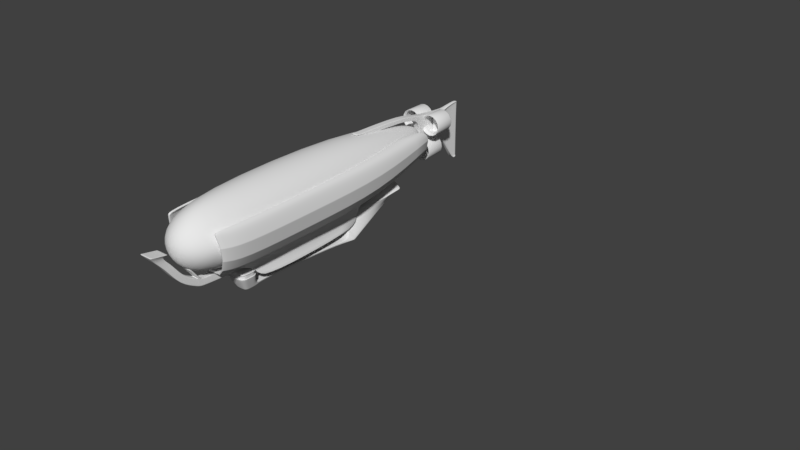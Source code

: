 # Source: untitled.blend  (saved by Blender 2.79.0; exported with 4.5.12 LTS)
import bpy
from mathutils import Matrix  # noqa: F401  (used for matrix-valued properties, if any)

bpy.ops.wm.read_factory_settings(use_empty=True)
scene = bpy.context.scene
scene.name = 'Scene'

# ---- collections
col_collection_1 = bpy.data.collections.new('Collection 1'); scene.collection.children.link(col_collection_1)
col_collection_11 = bpy.data.collections.new('Collection 11'); scene.collection.children.link(col_collection_11)
col_collection_11.hide_render = True
col_collection_11.hide_viewport = True

# ---- materials (node trees are filled in below, after node groups)
mat_material = bpy.data.materials.new('Material')
mat_material.alpha_threshold = 0.0
mat_material.use_transparent_shadow = False
mat_material.roughness = 0.5
mat_material.line_color = (0.0, 0.0, 0.0, 1.0)

# ---- material node trees

# ---- world
world_world = bpy.data.worlds.new('World'); scene.world = world_world
world_world.color = (0.05088, 0.05088, 0.05088)
world_world.use_sun_shadow = False
world_world.sun_shadow_jitter_overblur = 0.0
world_world.cycles.sampling_method = 'MANUAL'

# ---- meshes
me_cube_002 = bpy.data.meshes.new('Cube.002')
me_cube_002.from_pydata([(3.993, -0.2283, -0.9461), (-1.475, -0.7829, 0.394), (3.993, -0.9511, 0.394), (6.253, -0.6117, 0.4232), (6.253, -0.2534, -0.4419), (1.46, -0.879, 0.4463), (1.46, -0.9511, 0.394), (1.46, -0.394, -0.9511), (-1.498, -0.7471, 0.4463), (3.993, -0.7826, 0.4463), (5.329, -0.4633, 0.4755), (-1.0, -0.9511, 0.394), (-1.004, -0.8462, 0.4463), (-1.034, 0.0, -0.9725), (-0.5969, 0.0, -0.9994), (1.46, -0.5609, -0.8395), (3.726, -0.2665, -1.285), (1.46, -0.3703, -1.275), (0.1385, -0.2714, -1.28), (3.726, -0.3588, -1.557), (1.46, -0.4626, -1.546), (0.1385, -0.3514, -1.586), (1.46, -0.4818, -1.02), (3.882, -0.3161, -1.024), (-0.392, -0.2345, -1.114), (-1.154, -0.4274, -0.8389), (-1.156, -0.4317, -0.8357), (-1.155, -0.4296, -0.8374), (-1.239, -0.6394, -0.6303), (-1.241, -0.6428, -0.6253), (-1.24, -0.6412, -0.628), (3.993, -0.73, -0.7248), (3.993, -0.7243, -0.7291), (3.993, -0.7275, -0.7273), (-1.323, -0.7816, -0.3179), (-1.324, -0.7834, -0.3114), (-1.324, -0.7827, -0.3148), (3.993, -0.949, -0.3971), (3.993, -0.9518, -0.3902), (3.993, -0.9507, -0.3938), (-1.403, -0.8321, 0.0512), (-1.405, -0.832, 0.05826), (-1.404, -0.8323, 0.05472), (3.993, -1.029, -0.003724), (3.993, -1.029, 0.003732), (3.993, -1.029, 2.35e-06), (6.253, -0.6614, 0.1736), (6.253, -0.6614, 0.1661), (6.253, -0.6617, 0.1698), (6.253, -0.6125, -0.07983), (6.253, -0.6096, -0.08672), (6.253, -0.6113, -0.08339), (6.253, -0.4703, -0.2952), (6.253, -0.465, -0.3005), (6.253, -0.4679, -0.2981), (1.46, -1.029, 0.003732), (1.46, -1.029, -0.003723), (1.46, -1.029, 2.413e-06), (1.46, -0.9518, -0.3902), (1.46, -0.949, -0.3971), (1.46, -0.9507, -0.3938), (1.46, -0.73, -0.7248), (1.46, -0.7248, -0.73), (1.46, -0.7276, -0.7276), (-0.7327, -0.3974, -0.8889), (-0.7307, -0.3903, -0.8916), (-0.7282, -0.394, -0.8907), (-0.7318, -0.3939, -0.8904), (-0.8051, -0.7245, -0.7296), (-0.8067, -0.73, -0.7248), (-0.8059, -0.7275, -0.7275), (-0.8856, -0.949, -0.3971), (-0.887, -0.9518, -0.3902), (-0.8863, -0.9507, -0.3938), (-0.9561, -1.029, -0.003723), (-0.9571, -1.029, 0.003732), (-0.9567, -1.029, 2.461e-06), (-1.197, -0.5335, -0.735), (-1.198, -0.5376, -0.731), (-1.197, -0.5355, -0.733), (3.993, -0.3921, -0.8367), (3.993, -0.3989, -0.8334), (3.989, -0.3955, -0.8346), (3.991, -0.394, -0.8376), (3.993, -0.3954, -0.8348), (6.253, -0.364, -0.368), (6.253, -0.3576, -0.3723), (6.253, -0.3608, -0.3701), (-0.7697, -0.5644, -0.8076), (-0.7682, -0.5575, -0.8109), (-0.7665, -0.5588, -0.8112), (-0.7651, -0.5609, -0.8093), (-0.7689, -0.5609, -0.8092)], [], [(88, 91, 15, 62, 68), (69, 61, 59, 71), (32, 81, 85, 53), (35, 72, 74, 40), (41, 75, 11, 1), (72, 58, 56, 74), (64, 66, 7, 15, 91, 90, 89), (75, 55, 6, 11), (11, 6, 5, 12), (90, 91, 15, 22, 24), (55, 44, 2, 6), (58, 38, 43, 56), (15, 82, 81, 32, 62), (2, 3, 10, 9), (6, 2, 9, 5), (1, 11, 12, 8), (43, 38, 49, 47), (29, 69, 71, 34), (2, 44, 46, 3), (37, 31, 52, 50), (78, 88, 68, 28), (65, 25, 13, 14), (61, 31, 37, 59), (7, 0, 80, 83, 82, 15), (15, 82, 83, 23, 22), (22, 23, 16, 17), (24, 22, 17, 18), (17, 16, 19, 20), (18, 17, 20, 21), (80, 0, 4, 86), (64, 67, 66), (67, 65, 66), (80, 84, 81, 82, 83), (88, 92, 89, 90, 91), (64, 26, 27, 67), (67, 27, 25, 65), (69, 29, 30, 70), (70, 30, 28, 68), (72, 35, 36, 73), (73, 36, 34, 71), (75, 41, 42, 76), (76, 42, 40, 74), (52, 31, 33, 54), (54, 33, 32, 53), (31, 61, 63, 33), (33, 63, 62, 32), (44, 55, 57, 45), (45, 57, 56, 43), (38, 58, 60, 39), (39, 60, 59, 37), (43, 47, 48, 45), (45, 48, 46, 44), (37, 50, 51, 39), (39, 51, 49, 38), (61, 69, 70, 63), (63, 70, 68, 62), (58, 72, 73, 60), (60, 73, 71, 59), (55, 75, 76, 57), (57, 76, 74, 56), (88, 78, 79, 92), (92, 79, 77, 89), (80, 86, 87, 84), (84, 87, 85, 81), (26, 64, 89, 77)])
me_cube_002.polygons.foreach_set('use_smooth', [True] * 65)
me_cube_002.materials.append(mat_material)
me_cube_002.use_remesh_preserve_volume = False
me_cube_002.use_remesh_preserve_attributes = False
me_cube_002.use_mirror_vertex_groups = False
me_cube_002.update()
me_cylinder_002 = bpy.data.meshes.new('Cylinder.002')
me_cylinder_002.from_pydata([(2.514e-08, 0.7985, -0.5563), (0.3056, 0.7377, -0.5563), (0.3056, 0.7377, 0.5563), (2.514e-08, 0.7985, 0.5563), (0.5646, 0.5646, -0.5563), (0.5646, 0.5646, 0.5563), (0.7377, 0.3056, -0.5563), (0.7377, 0.3056, 0.5563), (0.7985, -2.882e-08, -0.5563), (0.7985, -4.999e-08, 0.5563), (0.7377, -0.3056, -0.5563), (0.7377, -0.3056, 0.5563), (0.5646, -0.5646, -0.5563), (0.5646, -0.5646, 0.5563), (0.3056, -0.7377, -0.5563), (0.3056, -0.7377, 0.5563), (1.457e-07, -0.7985, -0.5563), (1.457e-07, -0.7985, 0.5563), (-0.3056, -0.7377, -0.5563), (-0.3056, -0.7377, 0.5563), (-0.5646, -0.5646, -0.5563), (-0.5646, -0.5646, 0.5563), (-0.7377, -0.3056, -0.5563), (-0.7377, -0.3056, 0.5563), (-0.7985, 1.561e-08, -0.5563), (-0.7985, -5.568e-09, 0.5563), (-0.7377, 0.3056, -0.5563), (-0.7377, 0.3056, 0.5563), (-0.5646, 0.5646, -0.5563), (-0.5646, 0.5646, 0.5563), (-0.3056, 0.7377, -0.5563), (-0.3056, 0.7377, 0.5563), (5.966e-09, 0.9522, -0.9522), (0.0, 1.0, -0.933), (1.746e-09, 0.986, -0.9664), (0.0, 1.0, 0.933), (5.966e-09, 0.9522, 0.9522), (1.746e-09, 0.986, 0.9664), (0.3827, 0.9239, -0.933), (0.3644, 0.8797, -0.9522), (0.3773, 0.9109, -0.9664), (0.3644, 0.8797, 0.9522), (0.3827, 0.9239, 0.933), (0.3773, 0.9109, 0.9664), (0.7071, 0.7071, -0.933), (0.6733, 0.6733, -0.9522), (0.6972, 0.6972, -0.9664), (0.6733, 0.6733, 0.9522), (0.7071, 0.7071, 0.933), (0.6972, 0.6972, 0.9664), (0.9239, 0.3827, -0.933), (0.8797, 0.3644, -0.9522), (0.9109, 0.3773, -0.9664), (0.8797, 0.3644, 0.9522), (0.9239, 0.3827, 0.933), (0.9109, 0.3773, 0.9664), (1.0, -4.371e-08, -0.933), (0.9522, -4.269e-08, -0.9522), (0.986, -4.336e-08, -0.9664), (0.9522, -4.269e-08, 0.9522), (1.0, -4.371e-08, 0.933), (0.986, -4.336e-08, 0.9664), (0.9239, -0.3827, -0.933), (0.8797, -0.3644, -0.9522), (0.9109, -0.3773, -0.9664), (0.8797, -0.3644, 0.9522), (0.9239, -0.3827, 0.933), (0.9109, -0.3773, 0.9664), (0.7071, -0.7071, -0.933), (0.6733, -0.6733, -0.9522), (0.6972, -0.6972, -0.9664), (0.6733, -0.6733, 0.9522), (0.7071, -0.7071, 0.933), (0.6972, -0.6972, 0.9664), (0.3827, -0.9239, -0.933), (0.3644, -0.8797, -0.9522), (0.3773, -0.9109, -0.9664), (0.3644, -0.8797, 0.9522), (0.3827, -0.9239, 0.933), (0.3773, -0.9109, 0.9664), (1.51e-07, -1.0, -0.933), (1.497e-07, -0.9522, -0.9522), (1.506e-07, -0.986, -0.9664), (1.497e-07, -0.9522, 0.9522), (1.51e-07, -1.0, 0.933), (1.506e-07, -0.986, 0.9664), (-0.3827, -0.9239, -0.933), (-0.3644, -0.8797, -0.9522), (-0.3773, -0.9109, -0.9664), (-0.3644, -0.8797, 0.9522), (-0.3827, -0.9239, 0.933), (-0.3773, -0.9109, 0.9664), (-0.7071, -0.7071, -0.933), (-0.6733, -0.6733, -0.9522), (-0.6972, -0.6972, -0.9664), (-0.6733, -0.6733, 0.9522), (-0.7071, -0.7071, 0.933), (-0.6972, -0.6972, 0.9664), (-0.9239, -0.3827, -0.933), (-0.8797, -0.3644, -0.9522), (-0.9109, -0.3773, -0.9664), (-0.8797, -0.3644, 0.9522), (-0.9239, -0.3827, 0.933), (-0.9109, -0.3773, 0.9664), (-1.0, 1.192e-08, -0.933), (-0.9522, 1.029e-08, -0.9522), (-0.986, 1.141e-08, -0.9664), (-0.9522, 1.029e-08, 0.9522), (-1.0, 1.192e-08, 0.933), (-0.986, 1.141e-08, 0.9664), (-0.9239, 0.3827, -0.933), (-0.8797, 0.3644, -0.9522), (-0.9109, 0.3773, -0.9664), (-0.8797, 0.3644, 0.9522), (-0.9239, 0.3827, 0.933), (-0.9109, 0.3773, 0.9664), (-0.7071, 0.7071, -0.933), (-0.6733, 0.6733, -0.9522), (-0.6972, 0.6972, -0.9664), (-0.6733, 0.6733, 0.9522), (-0.7071, 0.7071, 0.933), (-0.6972, 0.6972, 0.9664), (-0.3827, 0.9239, -0.933), (-0.3644, 0.8797, -0.9522), (-0.3773, 0.9109, -0.9664), (-0.3644, 0.8797, 0.9522), (-0.3827, 0.9239, 0.933), (-0.3773, 0.9109, 0.9664), (2.514e-08, 0.7985, -0.7316), (1.918e-08, 0.8463, -0.8463), (2.34e-08, 0.8125, -0.7929), (0.3239, 0.7819, -0.8463), (0.3056, 0.7377, -0.7316), (0.3109, 0.7507, -0.7929), (0.3056, 0.7377, 0.7316), (0.3239, 0.7819, 0.8463), (0.3109, 0.7507, 0.7929), (1.918e-08, 0.8463, 0.8463), (2.514e-08, 0.7985, 0.7316), (2.34e-08, 0.8125, 0.7929), (0.5984, 0.5984, -0.8463), (0.5646, 0.5646, -0.7316), (0.5745, 0.5745, -0.7929), (0.5646, 0.5646, 0.7316), (0.5984, 0.5984, 0.8463), (0.5745, 0.5745, 0.7929), (0.7819, 0.3239, -0.8463), (0.7377, 0.3056, -0.7316), (0.7507, 0.3109, -0.7929), (0.7377, 0.3056, 0.7316), (0.7819, 0.3239, 0.8463), (0.7507, 0.3109, 0.7929), (0.8463, -4.043e-08, -0.8463), (0.7985, -3.648e-08, -0.7316), (0.8125, -3.877e-08, -0.7929), (0.7985, -4.233e-08, 0.7316), (0.8463, -4.043e-08, 0.8463), (0.8125, -4.057e-08, 0.7929), (0.7819, -0.3239, -0.8463), (0.7377, -0.3056, -0.7316), (0.7507, -0.3109, -0.7929), (0.7377, -0.3056, 0.7316), (0.7819, -0.3239, 0.8463), (0.7507, -0.3109, 0.7929), (0.5984, -0.5984, -0.8463), (0.5646, -0.5646, -0.7316), (0.5745, -0.5745, -0.7929), (0.5646, -0.5646, 0.7316), (0.5984, -0.5984, 0.8463), (0.5745, -0.5745, 0.7929), (0.3239, -0.7819, -0.8463), (0.3056, -0.7377, -0.7316), (0.3109, -0.7507, -0.7929), (0.3056, -0.7377, 0.7316), (0.3239, -0.7819, 0.8463), (0.3109, -0.7507, 0.7929), (1.47e-07, -0.8463, -0.8463), (1.457e-07, -0.7985, -0.7316), (1.46e-07, -0.8125, -0.7929), (1.457e-07, -0.7985, 0.7316), (1.47e-07, -0.8463, 0.8463), (1.46e-07, -0.8125, 0.7929), (-0.3239, -0.7819, -0.8463), (-0.3056, -0.7377, -0.7316), (-0.3109, -0.7507, -0.7929), (-0.3056, -0.7377, 0.7316), (-0.3239, -0.7819, 0.8463), (-0.3109, -0.7507, 0.7929), (-0.5984, -0.5984, -0.8463), (-0.5646, -0.5646, -0.7316), (-0.5745, -0.5745, -0.7929), (-0.5646, -0.5646, 0.7316), (-0.5984, -0.5984, 0.8463), (-0.5745, -0.5745, 0.7929), (-0.7819, -0.3239, -0.8463), (-0.7377, -0.3056, -0.7316), (-0.7507, -0.3109, -0.7929), (-0.7377, -0.3056, 0.7316), (-0.7819, -0.3239, 0.8463), (-0.7507, -0.3109, 0.7929), (-0.8463, 6.657e-09, -0.8463), (-0.7985, 7.946e-09, -0.7316), (-0.8125, 6.403e-09, -0.7929), (-0.7985, 2.092e-09, 0.7316), (-0.8463, 6.657e-09, 0.8463), (-0.8125, 4.657e-09, 0.7929), (-0.7819, 0.3239, -0.8463), (-0.7377, 0.3056, -0.7316), (-0.7507, 0.3109, -0.7929), (-0.7377, 0.3056, 0.7316), (-0.7819, 0.3239, 0.8463), (-0.7507, 0.3109, 0.7929), (-0.5984, 0.5984, -0.8463), (-0.5646, 0.5646, -0.7316), (-0.5745, 0.5745, -0.7929), (-0.5646, 0.5646, 0.7316), (-0.5984, 0.5984, 0.8463), (-0.5745, 0.5745, 0.7929), (-0.3239, 0.7819, -0.8463), (-0.3056, 0.7377, -0.7316), (-0.3109, 0.7507, -0.7929), (-0.3056, 0.7377, 0.7316), (-0.3239, 0.7819, 0.8463), (-0.3109, 0.7507, 0.7929), (-0.5646, 0.5646, 0.04923), (-0.5646, 0.5646, -0.04923), (-0.7377, 0.3056, 0.04923), (-0.7377, 0.3056, -0.04923), (-0.7985, -4.464e-09, 0.04923), (-0.7985, 1.45e-08, -0.04923), (-0.7377, -0.3056, 0.04923), (-0.7377, -0.3056, -0.04923), (-0.5646, -0.5646, 0.04923), (-0.5646, -0.5646, -0.04923), (0.5646, -0.5646, 0.04923), (0.5646, -0.5646, -0.04923), (0.7377, -0.3056, 0.04923), (0.7377, -0.3056, -0.04923), (0.7985, -4.889e-08, 0.04923), (0.7985, -2.992e-08, -0.04923), (0.7377, 0.3056, 0.04923), (0.7377, 0.3056, -0.04923), (0.5646, 0.5646, 0.04923), (0.5646, 0.5646, -0.04923), (2.564e-08, 0.7919, -0.04923), (2.514e-08, 0.7985, -0.05602), (2.514e-08, 0.7985, 0.05607), (2.564e-08, 0.7919, 0.04923), (-0.3056, 0.7313, 0.04278), (-0.2991, 0.7324, 0.04923), (-0.3105, 0.7344, 0.05568), (-0.3056, 0.7313, -0.04278), (-0.3102, 0.7347, -0.05568), (-0.2991, 0.7324, -0.04923), (-0.3056, -0.7313, 0.04278), (-0.3105, -0.7344, 0.05568), (-0.2991, -0.7324, 0.04923), (-0.3056, -0.7313, -0.04278), (-0.2991, -0.7324, -0.04923), (-0.3102, -0.7347, -0.05568), (1.452e-07, -0.7919, 0.04923), (1.457e-07, -0.7985, 0.05607), (1.457e-07, -0.7985, -0.05602), (1.452e-07, -0.7919, -0.04923), (0.3056, -0.7313, 0.04278), (0.2991, -0.7324, 0.04923), (0.3105, -0.7344, 0.05607), (0.3056, -0.7313, -0.04278), (0.3102, -0.7347, -0.05602), (0.2991, -0.7324, -0.04923), (0.3056, 0.7313, 0.04278), (0.3105, 0.7344, 0.05607), (0.2991, 0.7324, 0.04923), (0.3056, 0.7313, -0.04278), (0.2991, 0.7324, -0.04923), (0.3102, 0.7347, -0.05602)], [], [(122, 126, 35, 33), (39, 45, 140, 131), (45, 51, 146, 140), (51, 57, 152, 146), (57, 63, 158, 152), (63, 69, 164, 158), (69, 75, 170, 164), (75, 81, 176, 170), (81, 87, 182, 176), (87, 93, 188, 182), (93, 99, 194, 188), (99, 105, 200, 194), (105, 111, 206, 200), (111, 117, 212, 206), (59, 53, 150, 156), (117, 123, 218, 212), (123, 32, 129, 218), (80, 84, 90, 86), (221, 215, 29, 31), (143, 134, 2, 5), (113, 107, 204, 210), (56, 60, 66, 62), (110, 114, 120, 116), (89, 83, 180, 186), (86, 90, 96, 92), (65, 59, 156, 162), (119, 113, 210, 216), (33, 35, 42, 38), (62, 66, 72, 68), (116, 120, 126, 122), (36, 125, 222, 137), (95, 89, 186, 192), (92, 96, 102, 98), (71, 65, 162, 168), (125, 119, 216, 222), (68, 72, 78, 74), (128, 132, 1, 0), (47, 41, 135, 144), (101, 95, 192, 198), (44, 48, 54, 50), (98, 102, 108, 104), (77, 71, 168, 174), (41, 36, 137, 135), (74, 78, 84, 80), (38, 42, 48, 44), (53, 47, 144, 150), (107, 101, 198, 204), (50, 54, 60, 56), (104, 108, 114, 110), (83, 77, 174, 180), (177, 183, 18, 16), (134, 138, 3, 2), (185, 179, 17, 19), (138, 221, 31, 3), (132, 141, 4, 1), (183, 189, 20, 18), (149, 143, 5, 7), (141, 147, 6, 4), (191, 185, 19, 21), (147, 153, 8, 6), (189, 195, 22, 20), (155, 149, 7, 9), (197, 191, 21, 23), (153, 159, 10, 8), (195, 201, 24, 22), (161, 155, 9, 11), (203, 197, 23, 25), (159, 165, 12, 10), (201, 207, 26, 24), (167, 161, 11, 13), (209, 203, 25, 27), (165, 171, 14, 12), (207, 213, 28, 26), (173, 167, 13, 15), (215, 209, 27, 29), (171, 177, 16, 14), (219, 128, 0, 30), (213, 219, 30, 28), (179, 173, 15, 17), (250, 31, 29, 224), (251, 257, 254, 248), (224, 29, 27, 226), (226, 27, 25, 228), (228, 25, 23, 230), (230, 23, 21, 232), (20, 233, 259, 18), (233, 232, 255, 259), (16, 262, 268, 14), (270, 264, 267, 273), (234, 13, 11, 236), (236, 11, 9, 238), (238, 9, 7, 240), (240, 7, 5, 242), (243, 242, 271, 275), (249, 256, 260, 247), (33, 38, 40, 34), (34, 40, 39, 32), (42, 35, 37, 43), (43, 37, 36, 41), (38, 44, 46, 40), (40, 46, 45, 39), (48, 42, 43, 49), (49, 43, 41, 47), (44, 50, 52, 46), (46, 52, 51, 45), (54, 48, 49, 55), (55, 49, 47, 53), (50, 56, 58, 52), (52, 58, 57, 51), (60, 54, 55, 61), (61, 55, 53, 59), (56, 62, 64, 58), (58, 64, 63, 57), (66, 60, 61, 67), (67, 61, 59, 65), (62, 68, 70, 64), (64, 70, 69, 63), (72, 66, 67, 73), (73, 67, 65, 71), (68, 74, 76, 70), (70, 76, 75, 69), (78, 72, 73, 79), (79, 73, 71, 77), (74, 80, 82, 76), (76, 82, 81, 75), (84, 78, 79, 85), (85, 79, 77, 83), (80, 86, 88, 82), (82, 88, 87, 81), (90, 84, 85, 91), (91, 85, 83, 89), (86, 92, 94, 88), (88, 94, 93, 87), (96, 90, 91, 97), (97, 91, 89, 95), (92, 98, 100, 94), (94, 100, 99, 93), (102, 96, 97, 103), (103, 97, 95, 101), (98, 104, 106, 100), (100, 106, 105, 99), (108, 102, 103, 109), (109, 103, 101, 107), (104, 110, 112, 106), (106, 112, 111, 105), (114, 108, 109, 115), (115, 109, 107, 113), (110, 116, 118, 112), (112, 118, 117, 111), (120, 114, 115, 121), (121, 115, 113, 119), (116, 122, 124, 118), (118, 124, 123, 117), (126, 120, 121, 127), (127, 121, 119, 125), (122, 33, 34, 124), (124, 34, 32, 123), (35, 126, 127, 37), (37, 127, 125, 36), (129, 131, 133, 130), (130, 133, 132, 128), (135, 137, 139, 136), (136, 139, 138, 134), (131, 140, 142, 133), (133, 142, 141, 132), (144, 135, 136, 145), (145, 136, 134, 143), (140, 146, 148, 142), (142, 148, 147, 141), (150, 144, 145, 151), (151, 145, 143, 149), (146, 152, 154, 148), (148, 154, 153, 147), (156, 150, 151, 157), (157, 151, 149, 155), (152, 158, 160, 154), (154, 160, 159, 153), (162, 156, 157, 163), (163, 157, 155, 161), (158, 164, 166, 160), (160, 166, 165, 159), (168, 162, 163, 169), (169, 163, 161, 167), (164, 170, 172, 166), (166, 172, 171, 165), (174, 168, 169, 175), (175, 169, 167, 173), (170, 176, 178, 172), (172, 178, 177, 171), (180, 174, 175, 181), (181, 175, 173, 179), (176, 182, 184, 178), (178, 184, 183, 177), (186, 180, 181, 187), (187, 181, 179, 185), (182, 188, 190, 184), (184, 190, 189, 183), (192, 186, 187, 193), (193, 187, 185, 191), (188, 194, 196, 190), (190, 196, 195, 189), (198, 192, 193, 199), (199, 193, 191, 197), (194, 200, 202, 196), (196, 202, 201, 195), (204, 198, 199, 205), (205, 199, 197, 203), (200, 206, 208, 202), (202, 208, 207, 201), (210, 204, 205, 211), (211, 205, 203, 209), (206, 212, 214, 208), (208, 214, 213, 207), (216, 210, 211, 217), (217, 211, 209, 215), (212, 218, 220, 214), (214, 220, 219, 213), (222, 216, 217, 223), (223, 217, 215, 221), (218, 129, 130, 220), (220, 130, 128, 219), (137, 222, 223, 139), (139, 223, 221, 138), (32, 39, 131, 129), (274, 269, 263, 244), (4, 243, 275, 1), (6, 241, 243, 4), (241, 240, 242, 243), (8, 239, 241, 6), (239, 238, 240, 241), (10, 237, 239, 8), (237, 236, 238, 239), (12, 235, 237, 10), (235, 234, 236, 237), (242, 5, 2, 271), (14, 268, 235, 12), (266, 15, 13, 234), (261, 17, 15, 266), (18, 259, 262, 16), (232, 21, 19, 255), (22, 231, 233, 20), (231, 230, 232, 233), (24, 229, 231, 22), (229, 228, 230, 231), (26, 227, 229, 24), (227, 226, 228, 229), (28, 225, 227, 26), (225, 224, 226, 227), (255, 19, 17, 261), (30, 252, 225, 28), (244, 263, 258, 253), (247, 260, 265, 272), (246, 3, 31, 250), (268, 266, 234, 235), (271, 2, 3, 246), (1, 275, 245, 0), (252, 250, 224, 225), (248, 249, 250), (251, 252, 253), (254, 255, 256), (257, 258, 259), (264, 265, 266), (267, 268, 269), (270, 271, 272), (273, 274, 275), (250, 252, 251, 248), (254, 257, 259, 255), (266, 268, 267, 264), (270, 273, 275, 271), (274, 244, 245, 275), (271, 246, 247, 272), (263, 269, 268, 262), (261, 266, 265, 260), (258, 263, 262, 259), (255, 261, 260, 256), (244, 253, 252, 245), (246, 250, 249, 247), (248, 254, 256, 249), (264, 270, 272, 265), (269, 274, 273, 267), (257, 251, 253, 258), (0, 245, 252, 30)])
me_cylinder_002.polygons.foreach_set('use_smooth', [True] * 282)
me_cylinder_002.use_remesh_preserve_volume = False
me_cylinder_002.use_remesh_preserve_attributes = False
me_cylinder_002.use_mirror_vertex_groups = False
me_cylinder_002.update()
me_cylinder_001 = bpy.data.meshes.new('Cylinder.001')
me_cylinder_001.from_pydata([(2.514e-08, 0.7985, -0.5563), (0.3056, 0.7377, -0.5563), (0.3056, 0.7377, 0.5563), (2.514e-08, 0.7985, 0.5563), (0.5646, 0.5646, -0.5563), (0.5646, 0.5646, 0.5563), (0.7377, 0.3056, -0.5563), (0.7377, 0.3056, 0.5563), (0.7985, -2.882e-08, -0.5563), (0.7985, -4.999e-08, 0.5563), (0.7377, -0.3056, -0.5563), (0.7377, -0.3056, 0.5563), (0.5646, -0.5646, -0.5563), (0.5646, -0.5646, 0.5563), (0.3056, -0.7377, -0.5563), (0.3056, -0.7377, 0.5563), (1.457e-07, -0.7985, -0.5563), (1.457e-07, -0.7985, 0.5563), (-0.3056, -0.7377, -0.5563), (-0.3056, -0.7377, 0.5563), (-0.5646, -0.5646, -0.5563), (-0.5646, -0.5646, 0.5563), (-0.7377, -0.3056, -0.5563), (-0.7377, -0.3056, 0.5563), (-0.7985, 1.561e-08, -0.5563), (-0.7985, -5.568e-09, 0.5563), (-0.7377, 0.3056, -0.5563), (-0.7377, 0.3056, 0.5563), (-0.5646, 0.5646, -0.5563), (-0.5646, 0.5646, 0.5563), (-0.3056, 0.7377, -0.5563), (-0.3056, 0.7377, 0.5563), (5.966e-09, 0.9522, -0.9522), (0.0, 1.0, -0.933), (1.746e-09, 0.986, -0.9664), (0.0, 1.0, 0.933), (5.966e-09, 0.9522, 0.9522), (1.746e-09, 0.986, 0.9664), (0.3827, 0.9239, -0.933), (0.3644, 0.8797, -0.9522), (0.3773, 0.9109, -0.9664), (0.3644, 0.8797, 0.9522), (0.3827, 0.9239, 0.933), (0.3773, 0.9109, 0.9664), (0.7071, 0.7071, -0.933), (0.6733, 0.6733, -0.9522), (0.6972, 0.6972, -0.9664), (0.6733, 0.6733, 0.9522), (0.7071, 0.7071, 0.933), (0.6972, 0.6972, 0.9664), (0.9239, 0.3827, -0.933), (0.8797, 0.3644, -0.9522), (0.9109, 0.3773, -0.9664), (0.8797, 0.3644, 0.9522), (0.9239, 0.3827, 0.933), (0.9109, 0.3773, 0.9664), (1.0, -4.371e-08, -0.933), (0.9522, -4.269e-08, -0.9522), (0.986, -4.336e-08, -0.9664), (0.9522, -4.269e-08, 0.9522), (1.0, -4.371e-08, 0.933), (0.986, -4.336e-08, 0.9664), (0.9239, -0.3827, -0.933), (0.8797, -0.3644, -0.9522), (0.9109, -0.3773, -0.9664), (0.8797, -0.3644, 0.9522), (0.9239, -0.3827, 0.933), (0.9109, -0.3773, 0.9664), (0.7071, -0.7071, -0.933), (0.6733, -0.6733, -0.9522), (0.6972, -0.6972, -0.9664), (0.6733, -0.6733, 0.9522), (0.7071, -0.7071, 0.933), (0.6972, -0.6972, 0.9664), (0.3827, -0.9239, -0.933), (0.3644, -0.8797, -0.9522), (0.3773, -0.9109, -0.9664), (0.3644, -0.8797, 0.9522), (0.3827, -0.9239, 0.933), (0.3773, -0.9109, 0.9664), (1.51e-07, -1.0, -0.933), (1.497e-07, -0.9522, -0.9522), (1.506e-07, -0.986, -0.9664), (1.497e-07, -0.9522, 0.9522), (1.51e-07, -1.0, 0.933), (1.506e-07, -0.986, 0.9664), (-0.3827, -0.9239, -0.933), (-0.3644, -0.8797, -0.9522), (-0.3773, -0.9109, -0.9664), (-0.3644, -0.8797, 0.9522), (-0.3827, -0.9239, 0.933), (-0.3773, -0.9109, 0.9664), (-0.7071, -0.7071, -0.933), (-0.6733, -0.6733, -0.9522), (-0.6972, -0.6972, -0.9664), (-0.6733, -0.6733, 0.9522), (-0.7071, -0.7071, 0.933), (-0.6972, -0.6972, 0.9664), (-0.9239, -0.3827, -0.933), (-0.8797, -0.3644, -0.9522), (-0.9109, -0.3773, -0.9664), (-0.8797, -0.3644, 0.9522), (-0.9239, -0.3827, 0.933), (-0.9109, -0.3773, 0.9664), (-1.0, 1.192e-08, -0.933), (-0.9522, 1.029e-08, -0.9522), (-0.986, 1.141e-08, -0.9664), (-0.9522, 1.029e-08, 0.9522), (-1.0, 1.192e-08, 0.933), (-0.986, 1.141e-08, 0.9664), (-0.9239, 0.3827, -0.933), (-0.8797, 0.3644, -0.9522), (-0.9109, 0.3773, -0.9664), (-0.8797, 0.3644, 0.9522), (-0.9239, 0.3827, 0.933), (-0.9109, 0.3773, 0.9664), (-0.7071, 0.7071, -0.933), (-0.6733, 0.6733, -0.9522), (-0.6972, 0.6972, -0.9664), (-0.6733, 0.6733, 0.9522), (-0.7071, 0.7071, 0.933), (-0.6972, 0.6972, 0.9664), (-0.3827, 0.9239, -0.933), (-0.3644, 0.8797, -0.9522), (-0.3773, 0.9109, -0.9664), (-0.3644, 0.8797, 0.9522), (-0.3827, 0.9239, 0.933), (-0.3773, 0.9109, 0.9664), (2.514e-08, 0.7985, -0.7316), (1.918e-08, 0.8463, -0.8463), (2.34e-08, 0.8125, -0.7929), (0.3239, 0.7819, -0.8463), (0.3056, 0.7377, -0.7316), (0.3109, 0.7507, -0.7929), (0.3056, 0.7377, 0.7316), (0.3239, 0.7819, 0.8463), (0.3109, 0.7507, 0.7929), (1.918e-08, 0.8463, 0.8463), (2.514e-08, 0.7985, 0.7316), (2.34e-08, 0.8125, 0.7929), (0.5984, 0.5984, -0.8463), (0.5646, 0.5646, -0.7316), (0.5745, 0.5745, -0.7929), (0.5646, 0.5646, 0.7316), (0.5984, 0.5984, 0.8463), (0.5745, 0.5745, 0.7929), (0.7819, 0.3239, -0.8463), (0.7377, 0.3056, -0.7316), (0.7507, 0.3109, -0.7929), (0.7377, 0.3056, 0.7316), (0.7819, 0.3239, 0.8463), (0.7507, 0.3109, 0.7929), (0.8463, -4.043e-08, -0.8463), (0.7985, -3.648e-08, -0.7316), (0.8125, -3.877e-08, -0.7929), (0.7985, -4.233e-08, 0.7316), (0.8463, -4.043e-08, 0.8463), (0.8125, -4.057e-08, 0.7929), (0.7819, -0.3239, -0.8463), (0.7377, -0.3056, -0.7316), (0.7507, -0.3109, -0.7929), (0.7377, -0.3056, 0.7316), (0.7819, -0.3239, 0.8463), (0.7507, -0.3109, 0.7929), (0.5984, -0.5984, -0.8463), (0.5646, -0.5646, -0.7316), (0.5745, -0.5745, -0.7929), (0.5646, -0.5646, 0.7316), (0.5984, -0.5984, 0.8463), (0.5745, -0.5745, 0.7929), (0.3239, -0.7819, -0.8463), (0.3056, -0.7377, -0.7316), (0.3109, -0.7507, -0.7929), (0.3056, -0.7377, 0.7316), (0.3239, -0.7819, 0.8463), (0.3109, -0.7507, 0.7929), (1.47e-07, -0.8463, -0.8463), (1.457e-07, -0.7985, -0.7316), (1.46e-07, -0.8125, -0.7929), (1.457e-07, -0.7985, 0.7316), (1.47e-07, -0.8463, 0.8463), (1.46e-07, -0.8125, 0.7929), (-0.3239, -0.7819, -0.8463), (-0.3056, -0.7377, -0.7316), (-0.3109, -0.7507, -0.7929), (-0.3056, -0.7377, 0.7316), (-0.3239, -0.7819, 0.8463), (-0.3109, -0.7507, 0.7929), (-0.5984, -0.5984, -0.8463), (-0.5646, -0.5646, -0.7316), (-0.5745, -0.5745, -0.7929), (-0.5646, -0.5646, 0.7316), (-0.5984, -0.5984, 0.8463), (-0.5745, -0.5745, 0.7929), (-0.7819, -0.3239, -0.8463), (-0.7377, -0.3056, -0.7316), (-0.7507, -0.3109, -0.7929), (-0.7377, -0.3056, 0.7316), (-0.7819, -0.3239, 0.8463), (-0.7507, -0.3109, 0.7929), (-0.8463, 6.657e-09, -0.8463), (-0.7985, 7.946e-09, -0.7316), (-0.8125, 6.403e-09, -0.7929), (-0.7985, 2.092e-09, 0.7316), (-0.8463, 6.657e-09, 0.8463), (-0.8125, 4.657e-09, 0.7929), (-0.7819, 0.3239, -0.8463), (-0.7377, 0.3056, -0.7316), (-0.7507, 0.3109, -0.7929), (-0.7377, 0.3056, 0.7316), (-0.7819, 0.3239, 0.8463), (-0.7507, 0.3109, 0.7929), (-0.5984, 0.5984, -0.8463), (-0.5646, 0.5646, -0.7316), (-0.5745, 0.5745, -0.7929), (-0.5646, 0.5646, 0.7316), (-0.5984, 0.5984, 0.8463), (-0.5745, 0.5745, 0.7929), (-0.3239, 0.7819, -0.8463), (-0.3056, 0.7377, -0.7316), (-0.3109, 0.7507, -0.7929), (-0.3056, 0.7377, 0.7316), (-0.3239, 0.7819, 0.8463), (-0.3109, 0.7507, 0.7929), (-0.5646, 0.5646, 0.04923), (-0.5646, 0.5646, -0.04923), (-0.7377, 0.3056, 0.04923), (-0.7377, 0.3056, -0.04923), (-0.7985, -4.464e-09, 0.04923), (-0.7985, 1.45e-08, -0.04923), (-0.7377, -0.3056, 0.04923), (-0.7377, -0.3056, -0.04923), (-0.5646, -0.5646, 0.04923), (-0.5646, -0.5646, -0.04923), (0.5646, -0.5646, 0.04923), (0.5646, -0.5646, -0.04923), (0.7377, -0.3056, 0.04923), (0.7377, -0.3056, -0.04923), (0.7985, -4.889e-08, 0.04923), (0.7985, -2.992e-08, -0.04923), (0.7377, 0.3056, 0.04923), (0.7377, 0.3056, -0.04923), (0.5646, 0.5646, 0.04923), (0.5646, 0.5646, -0.04923), (2.564e-08, 0.7919, -0.04923), (2.514e-08, 0.7985, -0.05602), (2.514e-08, 0.7985, 0.05607), (2.564e-08, 0.7919, 0.04923), (-0.3056, 0.7313, 0.04278), (-0.2991, 0.7324, 0.04923), (-0.3105, 0.7344, 0.05568), (-0.3056, 0.7313, -0.04278), (-0.3102, 0.7347, -0.05568), (-0.2991, 0.7324, -0.04923), (-0.3056, -0.7313, 0.04278), (-0.3105, -0.7344, 0.05568), (-0.2991, -0.7324, 0.04923), (-0.3056, -0.7313, -0.04278), (-0.2991, -0.7324, -0.04923), (-0.3102, -0.7347, -0.05568), (1.452e-07, -0.7919, 0.04923), (1.457e-07, -0.7985, 0.05607), (1.457e-07, -0.7985, -0.05602), (1.452e-07, -0.7919, -0.04923), (0.3056, -0.7313, 0.04278), (0.2991, -0.7324, 0.04923), (0.3105, -0.7344, 0.05607), (0.3056, -0.7313, -0.04278), (0.3102, -0.7347, -0.05602), (0.2991, -0.7324, -0.04923), (0.3056, 0.7313, 0.04278), (0.3105, 0.7344, 0.05607), (0.2991, 0.7324, 0.04923), (0.3056, 0.7313, -0.04278), (0.2991, 0.7324, -0.04923), (0.3102, 0.7347, -0.05602)], [], [(122, 126, 35, 33), (39, 45, 140, 131), (45, 51, 146, 140), (51, 57, 152, 146), (57, 63, 158, 152), (63, 69, 164, 158), (69, 75, 170, 164), (75, 81, 176, 170), (81, 87, 182, 176), (87, 93, 188, 182), (93, 99, 194, 188), (99, 105, 200, 194), (105, 111, 206, 200), (111, 117, 212, 206), (59, 53, 150, 156), (117, 123, 218, 212), (123, 32, 129, 218), (80, 84, 90, 86), (221, 215, 29, 31), (143, 134, 2, 5), (113, 107, 204, 210), (56, 60, 66, 62), (110, 114, 120, 116), (89, 83, 180, 186), (86, 90, 96, 92), (65, 59, 156, 162), (119, 113, 210, 216), (33, 35, 42, 38), (62, 66, 72, 68), (116, 120, 126, 122), (36, 125, 222, 137), (95, 89, 186, 192), (92, 96, 102, 98), (71, 65, 162, 168), (125, 119, 216, 222), (68, 72, 78, 74), (128, 132, 1, 0), (47, 41, 135, 144), (101, 95, 192, 198), (44, 48, 54, 50), (98, 102, 108, 104), (77, 71, 168, 174), (41, 36, 137, 135), (74, 78, 84, 80), (38, 42, 48, 44), (53, 47, 144, 150), (107, 101, 198, 204), (50, 54, 60, 56), (104, 108, 114, 110), (83, 77, 174, 180), (177, 183, 18, 16), (134, 138, 3, 2), (185, 179, 17, 19), (138, 221, 31, 3), (132, 141, 4, 1), (183, 189, 20, 18), (149, 143, 5, 7), (141, 147, 6, 4), (191, 185, 19, 21), (147, 153, 8, 6), (189, 195, 22, 20), (155, 149, 7, 9), (197, 191, 21, 23), (153, 159, 10, 8), (195, 201, 24, 22), (161, 155, 9, 11), (203, 197, 23, 25), (159, 165, 12, 10), (201, 207, 26, 24), (167, 161, 11, 13), (209, 203, 25, 27), (165, 171, 14, 12), (207, 213, 28, 26), (173, 167, 13, 15), (215, 209, 27, 29), (171, 177, 16, 14), (219, 128, 0, 30), (213, 219, 30, 28), (179, 173, 15, 17), (250, 31, 29, 224), (251, 257, 254, 248), (224, 29, 27, 226), (226, 27, 25, 228), (228, 25, 23, 230), (230, 23, 21, 232), (20, 233, 259, 18), (233, 232, 255, 259), (16, 262, 268, 14), (270, 264, 267, 273), (234, 13, 11, 236), (236, 11, 9, 238), (238, 9, 7, 240), (240, 7, 5, 242), (243, 242, 271, 275), (249, 256, 260, 247), (33, 38, 40, 34), (34, 40, 39, 32), (42, 35, 37, 43), (43, 37, 36, 41), (38, 44, 46, 40), (40, 46, 45, 39), (48, 42, 43, 49), (49, 43, 41, 47), (44, 50, 52, 46), (46, 52, 51, 45), (54, 48, 49, 55), (55, 49, 47, 53), (50, 56, 58, 52), (52, 58, 57, 51), (60, 54, 55, 61), (61, 55, 53, 59), (56, 62, 64, 58), (58, 64, 63, 57), (66, 60, 61, 67), (67, 61, 59, 65), (62, 68, 70, 64), (64, 70, 69, 63), (72, 66, 67, 73), (73, 67, 65, 71), (68, 74, 76, 70), (70, 76, 75, 69), (78, 72, 73, 79), (79, 73, 71, 77), (74, 80, 82, 76), (76, 82, 81, 75), (84, 78, 79, 85), (85, 79, 77, 83), (80, 86, 88, 82), (82, 88, 87, 81), (90, 84, 85, 91), (91, 85, 83, 89), (86, 92, 94, 88), (88, 94, 93, 87), (96, 90, 91, 97), (97, 91, 89, 95), (92, 98, 100, 94), (94, 100, 99, 93), (102, 96, 97, 103), (103, 97, 95, 101), (98, 104, 106, 100), (100, 106, 105, 99), (108, 102, 103, 109), (109, 103, 101, 107), (104, 110, 112, 106), (106, 112, 111, 105), (114, 108, 109, 115), (115, 109, 107, 113), (110, 116, 118, 112), (112, 118, 117, 111), (120, 114, 115, 121), (121, 115, 113, 119), (116, 122, 124, 118), (118, 124, 123, 117), (126, 120, 121, 127), (127, 121, 119, 125), (122, 33, 34, 124), (124, 34, 32, 123), (35, 126, 127, 37), (37, 127, 125, 36), (129, 131, 133, 130), (130, 133, 132, 128), (135, 137, 139, 136), (136, 139, 138, 134), (131, 140, 142, 133), (133, 142, 141, 132), (144, 135, 136, 145), (145, 136, 134, 143), (140, 146, 148, 142), (142, 148, 147, 141), (150, 144, 145, 151), (151, 145, 143, 149), (146, 152, 154, 148), (148, 154, 153, 147), (156, 150, 151, 157), (157, 151, 149, 155), (152, 158, 160, 154), (154, 160, 159, 153), (162, 156, 157, 163), (163, 157, 155, 161), (158, 164, 166, 160), (160, 166, 165, 159), (168, 162, 163, 169), (169, 163, 161, 167), (164, 170, 172, 166), (166, 172, 171, 165), (174, 168, 169, 175), (175, 169, 167, 173), (170, 176, 178, 172), (172, 178, 177, 171), (180, 174, 175, 181), (181, 175, 173, 179), (176, 182, 184, 178), (178, 184, 183, 177), (186, 180, 181, 187), (187, 181, 179, 185), (182, 188, 190, 184), (184, 190, 189, 183), (192, 186, 187, 193), (193, 187, 185, 191), (188, 194, 196, 190), (190, 196, 195, 189), (198, 192, 193, 199), (199, 193, 191, 197), (194, 200, 202, 196), (196, 202, 201, 195), (204, 198, 199, 205), (205, 199, 197, 203), (200, 206, 208, 202), (202, 208, 207, 201), (210, 204, 205, 211), (211, 205, 203, 209), (206, 212, 214, 208), (208, 214, 213, 207), (216, 210, 211, 217), (217, 211, 209, 215), (212, 218, 220, 214), (214, 220, 219, 213), (222, 216, 217, 223), (223, 217, 215, 221), (218, 129, 130, 220), (220, 130, 128, 219), (137, 222, 223, 139), (139, 223, 221, 138), (32, 39, 131, 129), (274, 269, 263, 244), (4, 243, 275, 1), (6, 241, 243, 4), (241, 240, 242, 243), (8, 239, 241, 6), (239, 238, 240, 241), (10, 237, 239, 8), (237, 236, 238, 239), (12, 235, 237, 10), (235, 234, 236, 237), (242, 5, 2, 271), (14, 268, 235, 12), (266, 15, 13, 234), (261, 17, 15, 266), (18, 259, 262, 16), (232, 21, 19, 255), (22, 231, 233, 20), (231, 230, 232, 233), (24, 229, 231, 22), (229, 228, 230, 231), (26, 227, 229, 24), (227, 226, 228, 229), (28, 225, 227, 26), (225, 224, 226, 227), (255, 19, 17, 261), (30, 252, 225, 28), (244, 263, 258, 253), (247, 260, 265, 272), (246, 3, 31, 250), (268, 266, 234, 235), (271, 2, 3, 246), (1, 275, 245, 0), (252, 250, 224, 225), (248, 249, 250), (251, 252, 253), (254, 255, 256), (257, 258, 259), (264, 265, 266), (267, 268, 269), (270, 271, 272), (273, 274, 275), (250, 252, 251, 248), (254, 257, 259, 255), (266, 268, 267, 264), (270, 273, 275, 271), (274, 244, 245, 275), (271, 246, 247, 272), (263, 269, 268, 262), (261, 266, 265, 260), (258, 263, 262, 259), (255, 261, 260, 256), (244, 253, 252, 245), (246, 250, 249, 247), (248, 254, 256, 249), (264, 270, 272, 265), (269, 274, 273, 267), (257, 251, 253, 258), (0, 245, 252, 30)])
me_cylinder_001.polygons.foreach_set('use_smooth', [True] * 282)
me_cylinder_001.use_remesh_preserve_volume = False
me_cylinder_001.use_remesh_preserve_attributes = False
me_cylinder_001.use_mirror_vertex_groups = False
me_cylinder_001.update()
me_cylinder = bpy.data.meshes.new('Cylinder')
me_cylinder.from_pydata([(2.514e-08, 0.7985, -0.5563), (0.3056, 0.7377, -0.5563), (0.3056, 0.7377, 0.5563), (2.514e-08, 0.7985, 0.5563), (0.5646, 0.5646, -0.5563), (0.5646, 0.5646, 0.5563), (0.7377, 0.3056, -0.5563), (0.7377, 0.3056, 0.5563), (0.7985, -2.882e-08, -0.5563), (0.7985, -4.999e-08, 0.5563), (0.7377, -0.3056, -0.5563), (0.7377, -0.3056, 0.5563), (0.5646, -0.5646, -0.5563), (0.5646, -0.5646, 0.5563), (0.3056, -0.7377, -0.5563), (0.3056, -0.7377, 0.5563), (1.457e-07, -0.7985, -0.5563), (1.457e-07, -0.7985, 0.5563), (-0.3056, -0.7377, -0.5563), (-0.3056, -0.7377, 0.5563), (-0.5646, -0.5646, -0.5563), (-0.5646, -0.5646, 0.5563), (-0.7377, -0.3056, -0.5563), (-0.7377, -0.3056, 0.5563), (-0.7985, 1.561e-08, -0.5563), (-0.7985, -5.568e-09, 0.5563), (-0.7377, 0.3056, -0.5563), (-0.7377, 0.3056, 0.5563), (-0.5646, 0.5646, -0.5563), (-0.5646, 0.5646, 0.5563), (-0.3056, 0.7377, -0.5563), (-0.3056, 0.7377, 0.5563), (5.966e-09, 0.9522, -0.9522), (0.0, 1.0, -0.933), (1.746e-09, 0.986, -0.9664), (0.0, 1.0, 0.933), (5.966e-09, 0.9522, 0.9522), (1.746e-09, 0.986, 0.9664), (0.3827, 0.9239, -0.933), (0.3644, 0.8797, -0.9522), (0.3773, 0.9109, -0.9664), (0.3644, 0.8797, 0.9522), (0.3827, 0.9239, 0.933), (0.3773, 0.9109, 0.9664), (0.7071, 0.7071, -0.933), (0.6733, 0.6733, -0.9522), (0.6972, 0.6972, -0.9664), (0.6733, 0.6733, 0.9522), (0.7071, 0.7071, 0.933), (0.6972, 0.6972, 0.9664), (0.9239, 0.3827, -0.933), (0.8797, 0.3644, -0.9522), (0.9109, 0.3773, -0.9664), (0.8797, 0.3644, 0.9522), (0.9239, 0.3827, 0.933), (0.9109, 0.3773, 0.9664), (1.0, -4.371e-08, -0.933), (0.9522, -4.269e-08, -0.9522), (0.986, -4.336e-08, -0.9664), (0.9522, -4.269e-08, 0.9522), (1.0, -4.371e-08, 0.933), (0.986, -4.336e-08, 0.9664), (0.9239, -0.3827, -0.933), (0.8797, -0.3644, -0.9522), (0.9109, -0.3773, -0.9664), (0.8797, -0.3644, 0.9522), (0.9239, -0.3827, 0.933), (0.9109, -0.3773, 0.9664), (0.7071, -0.7071, -0.933), (0.6733, -0.6733, -0.9522), (0.6972, -0.6972, -0.9664), (0.6733, -0.6733, 0.9522), (0.7071, -0.7071, 0.933), (0.6972, -0.6972, 0.9664), (0.3827, -0.9239, -0.933), (0.3644, -0.8797, -0.9522), (0.3773, -0.9109, -0.9664), (0.3644, -0.8797, 0.9522), (0.3827, -0.9239, 0.933), (0.3773, -0.9109, 0.9664), (1.51e-07, -1.0, -0.933), (1.497e-07, -0.9522, -0.9522), (1.506e-07, -0.986, -0.9664), (1.497e-07, -0.9522, 0.9522), (1.51e-07, -1.0, 0.933), (1.506e-07, -0.986, 0.9664), (-0.3827, -0.9239, -0.933), (-0.3644, -0.8797, -0.9522), (-0.3773, -0.9109, -0.9664), (-0.3644, -0.8797, 0.9522), (-0.3827, -0.9239, 0.933), (-0.3773, -0.9109, 0.9664), (-0.7071, -0.7071, -0.933), (-0.6733, -0.6733, -0.9522), (-0.6972, -0.6972, -0.9664), (-0.6733, -0.6733, 0.9522), (-0.7071, -0.7071, 0.933), (-0.6972, -0.6972, 0.9664), (-0.9239, -0.3827, -0.933), (-0.8797, -0.3644, -0.9522), (-0.9109, -0.3773, -0.9664), (-0.8797, -0.3644, 0.9522), (-0.9239, -0.3827, 0.933), (-0.9109, -0.3773, 0.9664), (-1.0, 1.192e-08, -0.933), (-0.9522, 1.029e-08, -0.9522), (-0.986, 1.141e-08, -0.9664), (-0.9522, 1.029e-08, 0.9522), (-1.0, 1.192e-08, 0.933), (-0.986, 1.141e-08, 0.9664), (-0.9239, 0.3827, -0.933), (-0.8797, 0.3644, -0.9522), (-0.9109, 0.3773, -0.9664), (-0.8797, 0.3644, 0.9522), (-0.9239, 0.3827, 0.933), (-0.9109, 0.3773, 0.9664), (-0.7071, 0.7071, -0.933), (-0.6733, 0.6733, -0.9522), (-0.6972, 0.6972, -0.9664), (-0.6733, 0.6733, 0.9522), (-0.7071, 0.7071, 0.933), (-0.6972, 0.6972, 0.9664), (-0.3827, 0.9239, -0.933), (-0.3644, 0.8797, -0.9522), (-0.3773, 0.9109, -0.9664), (-0.3644, 0.8797, 0.9522), (-0.3827, 0.9239, 0.933), (-0.3773, 0.9109, 0.9664), (2.514e-08, 0.7985, -0.7316), (1.918e-08, 0.8463, -0.8463), (2.34e-08, 0.8125, -0.7929), (0.3239, 0.7819, -0.8463), (0.3056, 0.7377, -0.7316), (0.3109, 0.7507, -0.7929), (0.3056, 0.7377, 0.7316), (0.3239, 0.7819, 0.8463), (0.3109, 0.7507, 0.7929), (1.918e-08, 0.8463, 0.8463), (2.514e-08, 0.7985, 0.7316), (2.34e-08, 0.8125, 0.7929), (0.5984, 0.5984, -0.8463), (0.5646, 0.5646, -0.7316), (0.5745, 0.5745, -0.7929), (0.5646, 0.5646, 0.7316), (0.5984, 0.5984, 0.8463), (0.5745, 0.5745, 0.7929), (0.7819, 0.3239, -0.8463), (0.7377, 0.3056, -0.7316), (0.7507, 0.3109, -0.7929), (0.7377, 0.3056, 0.7316), (0.7819, 0.3239, 0.8463), (0.7507, 0.3109, 0.7929), (0.8463, -4.043e-08, -0.8463), (0.7985, -3.648e-08, -0.7316), (0.8125, -3.877e-08, -0.7929), (0.7985, -4.233e-08, 0.7316), (0.8463, -4.043e-08, 0.8463), (0.8125, -4.057e-08, 0.7929), (0.7819, -0.3239, -0.8463), (0.7377, -0.3056, -0.7316), (0.7507, -0.3109, -0.7929), (0.7377, -0.3056, 0.7316), (0.7819, -0.3239, 0.8463), (0.7507, -0.3109, 0.7929), (0.5984, -0.5984, -0.8463), (0.5646, -0.5646, -0.7316), (0.5745, -0.5745, -0.7929), (0.5646, -0.5646, 0.7316), (0.5984, -0.5984, 0.8463), (0.5745, -0.5745, 0.7929), (0.3239, -0.7819, -0.8463), (0.3056, -0.7377, -0.7316), (0.3109, -0.7507, -0.7929), (0.3056, -0.7377, 0.7316), (0.3239, -0.7819, 0.8463), (0.3109, -0.7507, 0.7929), (1.47e-07, -0.8463, -0.8463), (1.457e-07, -0.7985, -0.7316), (1.46e-07, -0.8125, -0.7929), (1.457e-07, -0.7985, 0.7316), (1.47e-07, -0.8463, 0.8463), (1.46e-07, -0.8125, 0.7929), (-0.3239, -0.7819, -0.8463), (-0.3056, -0.7377, -0.7316), (-0.3109, -0.7507, -0.7929), (-0.3056, -0.7377, 0.7316), (-0.3239, -0.7819, 0.8463), (-0.3109, -0.7507, 0.7929), (-0.5984, -0.5984, -0.8463), (-0.5646, -0.5646, -0.7316), (-0.5745, -0.5745, -0.7929), (-0.5646, -0.5646, 0.7316), (-0.5984, -0.5984, 0.8463), (-0.5745, -0.5745, 0.7929), (-0.7819, -0.3239, -0.8463), (-0.7377, -0.3056, -0.7316), (-0.7507, -0.3109, -0.7929), (-0.7377, -0.3056, 0.7316), (-0.7819, -0.3239, 0.8463), (-0.7507, -0.3109, 0.7929), (-0.8463, 6.657e-09, -0.8463), (-0.7985, 7.946e-09, -0.7316), (-0.8125, 6.403e-09, -0.7929), (-0.7985, 2.092e-09, 0.7316), (-0.8463, 6.657e-09, 0.8463), (-0.8125, 4.657e-09, 0.7929), (-0.7819, 0.3239, -0.8463), (-0.7377, 0.3056, -0.7316), (-0.7507, 0.3109, -0.7929), (-0.7377, 0.3056, 0.7316), (-0.7819, 0.3239, 0.8463), (-0.7507, 0.3109, 0.7929), (-0.5984, 0.5984, -0.8463), (-0.5646, 0.5646, -0.7316), (-0.5745, 0.5745, -0.7929), (-0.5646, 0.5646, 0.7316), (-0.5984, 0.5984, 0.8463), (-0.5745, 0.5745, 0.7929), (-0.3239, 0.7819, -0.8463), (-0.3056, 0.7377, -0.7316), (-0.3109, 0.7507, -0.7929), (-0.3056, 0.7377, 0.7316), (-0.3239, 0.7819, 0.8463), (-0.3109, 0.7507, 0.7929), (-0.5646, 0.5646, 0.04923), (-0.5646, 0.5646, -0.04923), (-0.7377, 0.3056, 0.04923), (-0.7377, 0.3056, -0.04923), (-0.7985, -4.464e-09, 0.04923), (-0.7985, 1.45e-08, -0.04923), (-0.7377, -0.3056, 0.04923), (-0.7377, -0.3056, -0.04923), (-0.5646, -0.5646, 0.04923), (-0.5646, -0.5646, -0.04923), (0.5646, -0.5646, 0.04923), (0.5646, -0.5646, -0.04923), (0.7377, -0.3056, 0.04923), (0.7377, -0.3056, -0.04923), (0.7985, -4.889e-08, 0.04923), (0.7985, -2.992e-08, -0.04923), (0.7377, 0.3056, 0.04923), (0.7377, 0.3056, -0.04923), (0.5646, 0.5646, 0.04923), (0.5646, 0.5646, -0.04923), (2.564e-08, 0.7919, -0.04923), (2.514e-08, 0.7985, -0.05602), (2.514e-08, 0.7985, 0.05607), (2.564e-08, 0.7919, 0.04923), (-0.3056, 0.7313, 0.04278), (-0.2991, 0.7324, 0.04923), (-0.3105, 0.7344, 0.05568), (-0.3056, 0.7313, -0.04278), (-0.3102, 0.7347, -0.05568), (-0.2991, 0.7324, -0.04923), (-0.3056, -0.7313, 0.04278), (-0.3105, -0.7344, 0.05568), (-0.2991, -0.7324, 0.04923), (-0.3056, -0.7313, -0.04278), (-0.2991, -0.7324, -0.04923), (-0.3102, -0.7347, -0.05568), (1.452e-07, -0.7919, 0.04923), (1.457e-07, -0.7985, 0.05607), (1.457e-07, -0.7985, -0.05602), (1.452e-07, -0.7919, -0.04923), (0.3056, -0.7313, 0.04278), (0.2991, -0.7324, 0.04923), (0.3105, -0.7344, 0.05607), (0.3056, -0.7313, -0.04278), (0.3102, -0.7347, -0.05602), (0.2991, -0.7324, -0.04923), (0.3056, 0.7313, 0.04278), (0.3105, 0.7344, 0.05607), (0.2991, 0.7324, 0.04923), (0.3056, 0.7313, -0.04278), (0.2991, 0.7324, -0.04923), (0.3102, 0.7347, -0.05602)], [], [(122, 126, 35, 33), (39, 45, 140, 131), (45, 51, 146, 140), (51, 57, 152, 146), (57, 63, 158, 152), (63, 69, 164, 158), (69, 75, 170, 164), (75, 81, 176, 170), (81, 87, 182, 176), (87, 93, 188, 182), (93, 99, 194, 188), (99, 105, 200, 194), (105, 111, 206, 200), (111, 117, 212, 206), (59, 53, 150, 156), (117, 123, 218, 212), (123, 32, 129, 218), (80, 84, 90, 86), (221, 215, 29, 31), (143, 134, 2, 5), (113, 107, 204, 210), (56, 60, 66, 62), (110, 114, 120, 116), (89, 83, 180, 186), (86, 90, 96, 92), (65, 59, 156, 162), (119, 113, 210, 216), (33, 35, 42, 38), (62, 66, 72, 68), (116, 120, 126, 122), (36, 125, 222, 137), (95, 89, 186, 192), (92, 96, 102, 98), (71, 65, 162, 168), (125, 119, 216, 222), (68, 72, 78, 74), (128, 132, 1, 0), (47, 41, 135, 144), (101, 95, 192, 198), (44, 48, 54, 50), (98, 102, 108, 104), (77, 71, 168, 174), (41, 36, 137, 135), (74, 78, 84, 80), (38, 42, 48, 44), (53, 47, 144, 150), (107, 101, 198, 204), (50, 54, 60, 56), (104, 108, 114, 110), (83, 77, 174, 180), (177, 183, 18, 16), (134, 138, 3, 2), (185, 179, 17, 19), (138, 221, 31, 3), (132, 141, 4, 1), (183, 189, 20, 18), (149, 143, 5, 7), (141, 147, 6, 4), (191, 185, 19, 21), (147, 153, 8, 6), (189, 195, 22, 20), (155, 149, 7, 9), (197, 191, 21, 23), (153, 159, 10, 8), (195, 201, 24, 22), (161, 155, 9, 11), (203, 197, 23, 25), (159, 165, 12, 10), (201, 207, 26, 24), (167, 161, 11, 13), (209, 203, 25, 27), (165, 171, 14, 12), (207, 213, 28, 26), (173, 167, 13, 15), (215, 209, 27, 29), (171, 177, 16, 14), (219, 128, 0, 30), (213, 219, 30, 28), (179, 173, 15, 17), (250, 31, 29, 224), (251, 257, 254, 248), (224, 29, 27, 226), (226, 27, 25, 228), (228, 25, 23, 230), (230, 23, 21, 232), (20, 233, 259, 18), (233, 232, 255, 259), (16, 262, 268, 14), (270, 264, 267, 273), (234, 13, 11, 236), (236, 11, 9, 238), (238, 9, 7, 240), (240, 7, 5, 242), (243, 242, 271, 275), (249, 256, 260, 247), (33, 38, 40, 34), (34, 40, 39, 32), (42, 35, 37, 43), (43, 37, 36, 41), (38, 44, 46, 40), (40, 46, 45, 39), (48, 42, 43, 49), (49, 43, 41, 47), (44, 50, 52, 46), (46, 52, 51, 45), (54, 48, 49, 55), (55, 49, 47, 53), (50, 56, 58, 52), (52, 58, 57, 51), (60, 54, 55, 61), (61, 55, 53, 59), (56, 62, 64, 58), (58, 64, 63, 57), (66, 60, 61, 67), (67, 61, 59, 65), (62, 68, 70, 64), (64, 70, 69, 63), (72, 66, 67, 73), (73, 67, 65, 71), (68, 74, 76, 70), (70, 76, 75, 69), (78, 72, 73, 79), (79, 73, 71, 77), (74, 80, 82, 76), (76, 82, 81, 75), (84, 78, 79, 85), (85, 79, 77, 83), (80, 86, 88, 82), (82, 88, 87, 81), (90, 84, 85, 91), (91, 85, 83, 89), (86, 92, 94, 88), (88, 94, 93, 87), (96, 90, 91, 97), (97, 91, 89, 95), (92, 98, 100, 94), (94, 100, 99, 93), (102, 96, 97, 103), (103, 97, 95, 101), (98, 104, 106, 100), (100, 106, 105, 99), (108, 102, 103, 109), (109, 103, 101, 107), (104, 110, 112, 106), (106, 112, 111, 105), (114, 108, 109, 115), (115, 109, 107, 113), (110, 116, 118, 112), (112, 118, 117, 111), (120, 114, 115, 121), (121, 115, 113, 119), (116, 122, 124, 118), (118, 124, 123, 117), (126, 120, 121, 127), (127, 121, 119, 125), (122, 33, 34, 124), (124, 34, 32, 123), (35, 126, 127, 37), (37, 127, 125, 36), (129, 131, 133, 130), (130, 133, 132, 128), (135, 137, 139, 136), (136, 139, 138, 134), (131, 140, 142, 133), (133, 142, 141, 132), (144, 135, 136, 145), (145, 136, 134, 143), (140, 146, 148, 142), (142, 148, 147, 141), (150, 144, 145, 151), (151, 145, 143, 149), (146, 152, 154, 148), (148, 154, 153, 147), (156, 150, 151, 157), (157, 151, 149, 155), (152, 158, 160, 154), (154, 160, 159, 153), (162, 156, 157, 163), (163, 157, 155, 161), (158, 164, 166, 160), (160, 166, 165, 159), (168, 162, 163, 169), (169, 163, 161, 167), (164, 170, 172, 166), (166, 172, 171, 165), (174, 168, 169, 175), (175, 169, 167, 173), (170, 176, 178, 172), (172, 178, 177, 171), (180, 174, 175, 181), (181, 175, 173, 179), (176, 182, 184, 178), (178, 184, 183, 177), (186, 180, 181, 187), (187, 181, 179, 185), (182, 188, 190, 184), (184, 190, 189, 183), (192, 186, 187, 193), (193, 187, 185, 191), (188, 194, 196, 190), (190, 196, 195, 189), (198, 192, 193, 199), (199, 193, 191, 197), (194, 200, 202, 196), (196, 202, 201, 195), (204, 198, 199, 205), (205, 199, 197, 203), (200, 206, 208, 202), (202, 208, 207, 201), (210, 204, 205, 211), (211, 205, 203, 209), (206, 212, 214, 208), (208, 214, 213, 207), (216, 210, 211, 217), (217, 211, 209, 215), (212, 218, 220, 214), (214, 220, 219, 213), (222, 216, 217, 223), (223, 217, 215, 221), (218, 129, 130, 220), (220, 130, 128, 219), (137, 222, 223, 139), (139, 223, 221, 138), (32, 39, 131, 129), (274, 269, 263, 244), (4, 243, 275, 1), (6, 241, 243, 4), (241, 240, 242, 243), (8, 239, 241, 6), (239, 238, 240, 241), (10, 237, 239, 8), (237, 236, 238, 239), (12, 235, 237, 10), (235, 234, 236, 237), (242, 5, 2, 271), (14, 268, 235, 12), (266, 15, 13, 234), (261, 17, 15, 266), (18, 259, 262, 16), (232, 21, 19, 255), (22, 231, 233, 20), (231, 230, 232, 233), (24, 229, 231, 22), (229, 228, 230, 231), (26, 227, 229, 24), (227, 226, 228, 229), (28, 225, 227, 26), (225, 224, 226, 227), (255, 19, 17, 261), (30, 252, 225, 28), (244, 263, 258, 253), (247, 260, 265, 272), (246, 3, 31, 250), (268, 266, 234, 235), (271, 2, 3, 246), (1, 275, 245, 0), (252, 250, 224, 225), (248, 249, 250), (251, 252, 253), (254, 255, 256), (257, 258, 259), (264, 265, 266), (267, 268, 269), (270, 271, 272), (273, 274, 275), (250, 252, 251, 248), (254, 257, 259, 255), (266, 268, 267, 264), (270, 273, 275, 271), (274, 244, 245, 275), (271, 246, 247, 272), (263, 269, 268, 262), (261, 266, 265, 260), (258, 263, 262, 259), (255, 261, 260, 256), (244, 253, 252, 245), (246, 250, 249, 247), (248, 254, 256, 249), (264, 270, 272, 265), (269, 274, 273, 267), (257, 251, 253, 258), (0, 245, 252, 30)])
me_cylinder.polygons.foreach_set('use_smooth', [True] * 282)
me_cylinder.use_remesh_preserve_volume = False
me_cylinder.use_remesh_preserve_attributes = False
me_cylinder.use_mirror_vertex_groups = False
me_cylinder.update()
me_cube_001 = bpy.data.meshes.new('Cube.001')
me_cube_001.from_pydata([(4.404, 0.0, -1.158), (4.404, 0.0, -0.9557), (6.078, 0.0, -0.7957), (6.044, 0.0, -0.5958), (6.568, 0.0, -0.5437), (6.481, 0.0, -0.4036), (-1.421, 0.0, -1.209), (-2.036, 0.0, -0.8848), (-1.932, 0.0, -0.711), (-2.405, 0.0, -0.3289), (-2.206, 0.0, -0.2894), (-2.713, 0.0, -0.02312), (-2.514, 0.0, 0.01407), (6.785, -0.09743, -0.2249), (6.619, 0.0, -0.1092), (6.853, -0.09743, 0.3038), (6.651, 0.0, 0.2984), (6.648, 0.0, 0.582), (6.508, 0.0, 0.5068), (6.02, 0.0, 0.8011), (6.145, 0.0, 0.6417), (7.733, 0.0, -0.3827), (-1.532, 0.0, -1.15), (0.145, 0.0, -1.055), (0.145, 0.0, -1.258), (-0.384, 0.0, -1.047), (-0.384, 0.0, -1.25), (-0.02073, 0.0, -1.849), (-0.1812, -0.3291, -1.469), (-0.3899, 0.0, -1.46), (0.1391, 0.0, -1.469), (-0.08602, -0.3291, -1.469), (0.1391, -0.3291, -1.469), (-0.3899, -0.3291, -1.46), (0.0494, 0.0, -1.849), (0.2154, 0.0, -1.849), (0.1391, -0.3291, -1.45), (0.1442, -0.3291, -1.338), (-0.3848, -0.3291, -1.332), (-0.3899, -0.3291, -1.444), (-0.3848, 0.0, -1.332), (-0.3899, 0.0, -1.444), (-0.1812, -0.3291, -1.45), (-0.1761, -0.3291, -1.338), (-0.08097, -0.3291, -1.338), (-0.08602, -0.3291, -1.45), (0.1442, 0.0, -1.338), (0.1391, 0.0, -1.45), (-0.2065, -0.2052, -1.784), (-0.04454, -0.2052, -1.792), (0.0293, -0.2052, -1.792), (-0.2065, 0.0, -1.784), (0.4522, 0.0, -1.849), (0.4408, 0.0, -1.792), (2.91, 0.0, -1.849), (2.898, 0.0, -1.792), (3.52, 0.0, -1.352), (3.423, 0.0, -1.352), (3.423, 0.0, -1.849), (3.423, 0.0, -1.793), (5.643, 0.0, -1.151), (5.452, 0.0, -0.7259), (5.412, 0.0, -0.7346), (-0.1753, -0.09743, -1.254), (-0.1753, -0.1012, -1.259), (-0.1746, -0.09743, -1.051), (-0.1789, -0.09354, -1.054), (-0.1792, -0.09354, -1.055), (-0.1753, -0.09743, -1.059), (3.52, -0.09743, -1.262), (3.524, -0.09354, -1.258), (3.52, -0.09743, -1.254), (3.524, -0.09354, -1.054), (3.519, -0.09743, -1.051), (3.52, -0.09743, -1.059), (3.524, -0.09354, -1.055), (-0.1792, 0.0, -1.055), (-0.1789, 0.0, -1.054), (3.524, 0.0, -1.258), (3.52, 0.0, -1.262), (3.524, 0.0, -1.054), (3.524, 0.0, -1.055), (4.404, -0.09354, -1.158), (4.404, -0.09743, -1.154), (4.404, -0.09743, -0.9596), (4.404, -0.09354, -0.9557), (6.078, -0.09354, -0.7957), (6.078, -0.09743, -0.7919), (6.044, -0.09354, -0.5958), (6.045, -0.09743, -0.5996), (6.568, -0.08906, -0.5437), (6.568, -0.09299, -0.5397), (6.483, -0.09295, -0.4067), (6.481, -0.08906, -0.4036), (-1.421, -0.09743, -1.205), (-1.421, -0.09354, -1.209), (-1.417, -0.09354, -1.007), (-1.423, -0.09373, -1.003), (-1.435, -0.09792, -0.9936), (-1.421, -0.09743, -1.01), (-1.423, 0.0, -1.003), (-1.417, 0.0, -1.007), (-2.035, -0.09743, -0.8818), (-2.036, -0.09354, -0.8848), (-1.934, -0.09743, -0.7139), (-1.932, -0.09354, -0.711), (-2.402, -0.09743, -0.3283), (-2.405, -0.09354, -0.3289), (-2.21, -0.09743, -0.29), (-2.206, -0.09354, -0.2894), (-2.709, -0.09743, -0.0225), (-2.713, -0.09354, -0.02312), (-2.513, -0.09341, 0.01404), (-2.517, -0.09743, 0.01346), (6.622, -0.09743, -0.111), (6.619, -0.09354, -0.1092), (6.654, -0.09743, 0.2984), (6.651, -0.09354, 0.2984), (6.647, -0.09743, 0.5781), (6.648, -0.09354, 0.582), (6.509, -0.09743, 0.5088), (6.508, -0.09354, 0.5068), (6.02, -0.09354, 0.8011), (6.024, -0.09743, 0.7963), (6.142, -0.09743, 0.6453), (6.145, -0.09354, 0.6417), (7.733, -0.09309, -0.3794), (7.733, -0.08277, -0.3827), (7.621, -0.08531, -0.1885), (7.621, -0.09743, -0.19), (7.623, -0.09743, 0.1335), (7.623, -0.08531, 0.134), (7.778, -0.09743, 0.4381), (-2.842, 0.0, 0.1587), (-2.842, 0.0, 0.1594), (-2.842, -0.1823, 0.1587), (-2.838, -0.1836, 0.1572), (-2.842, -0.1832, 0.1594), (-2.353, -0.1836, 0.05913), (-2.349, -0.1822, 0.05897), (-2.349, -0.1832, 0.05965), (-2.349, 0.0, 0.05965), (-2.349, 0.0, 0.05897), (3.427, -0.09743, -1.262), (3.423, -0.09743, -1.254), (3.419, -0.09354, -1.258), (3.423, -0.09354, -1.262), (3.443, -0.09743, -1.051), (3.426, -0.09354, -1.054), (3.419, -0.09354, -1.055), (3.423, -0.09743, -1.059), (3.419, 0.0, -1.055), (3.426, 0.0, -1.054), (3.423, 0.0, -1.262), (3.419, 0.0, -1.258), (4.137, 0.0, -0.8121), (4.138, 0.0, -0.8135), (4.138, -0.09354, -0.8135), (4.137, -0.09354, -0.8121), (4.121, -0.09743, -0.816), (4.04, 0.0, -0.8135), (4.048, 0.0, -0.8121), (4.045, -0.09743, -0.816), (4.048, -0.09354, -0.8121), (4.04, -0.09354, -0.8135), (-0.1018, -0.09743, -1.051), (-0.08014, -0.09743, -1.059), (-0.07625, -0.09354, -1.055), (-0.08379, -0.09354, -1.054), (-0.08016, -0.1012, -1.259), (-0.08014, -0.09743, -1.254), (-0.08379, 0.0, -1.054), (-0.07625, 0.0, -1.055), (-0.5696, -0.09743, -0.8776), (-0.5653, -0.09354, -0.875), (-0.5728, -0.09354, -0.8737), (-0.6424, -0.09743, -0.8776), (-0.6602, -0.09354, -0.8737), (-0.6604, -0.09354, -0.875), (-0.6604, 0.0, -0.875), (-0.6602, 0.0, -0.8737), (-0.5728, 0.0, -0.8737), (-0.5653, 0.0, -0.875), (-1.516, 0.0, -0.951), (-1.515, 0.0, -0.9499), (-1.51, -0.09802, -0.95), (-1.515, -0.09376, -0.9499), (-1.516, -0.09354, -0.951), (-1.513, -0.09743, -0.9567), (-1.532, -0.09354, -1.15), (-1.532, -0.09743, -1.147), (-1.726, -0.1191, -0.5961), (-1.733, -0.1193, -0.5939), (-1.73, -0.123, -0.5974), (-1.733, 0.0, -0.5939), (-1.726, 0.0, -0.5961), (-1.771, -0.123, -0.6063), (-1.774, -0.1193, -0.603), (-1.775, -0.1191, -0.607), (-1.775, 0.0, -0.607), (-1.774, 0.0, -0.603), (4.001, -0.09743, 0.8554), (3.986, -0.09354, 0.8626), (3.985, -0.09354, 0.8611), (4.77, -0.09354, 0.719), (4.768, -0.09743, 0.7229), (4.763, -0.09354, 0.7219), (3.985, 0.0, 0.8611), (3.986, 0.0, 0.8626), (4.77, 0.0, 0.719), (4.763, 0.0, 0.7219), (0.145, -0.09743, -1.254), (0.145, -0.09733, -1.262), (0.145, -0.09743, -1.059), (0.145, -0.09354, -1.055), (-0.384, -0.09354, -1.047), (-0.384, -0.09743, -1.051), (-0.3841, -0.09728, -1.254), (-0.384, -0.09743, -1.246), (-0.1761, -0.3253, -1.32), (-0.1761, -0.3291, -1.325), (-0.02228, -0.185, -1.845), (-0.02073, -0.1797, -1.849), (-0.3848, 0.0, -1.317), (-0.3848, -1.659e-15, -1.312), (0.1442, 0.0, -1.32), (0.1442, 0.0, -1.325), (-0.08097, -0.3291, -1.325), (-0.08096, -0.3253, -1.32), (0.1442, -0.3291, -1.325), (0.1442, -0.3253, -1.32), (-0.3848, -0.3253, -1.312), (-0.3848, -0.3291, -1.317), (-0.1707, 0.0, -1.841), (-0.1767, -4.441e-16, -1.837), (0.0494, -0.1797, -1.849), (0.04809, -0.185, -1.845), (0.2154, -0.1797, -1.849), (0.2146, -0.185, -1.845), (-0.1767, -0.185, -1.837), (-0.1707, -0.1797, -1.841), (0.1391, -0.3291, -1.45), (0.1344, -0.3271, -1.45), (0.1395, -0.3271, -1.338), (0.1442, -0.3291, -1.338), (-0.3848, -0.3291, -1.332), (-0.3803, -0.3272, -1.332), (-0.3852, -0.3271, -1.444), (-0.3899, -0.3291, -1.444), (-0.3803, 0.0, -1.332), (-0.3848, 0.0, -1.332), (-0.3899, 0.0, -1.444), (-0.3852, -5.551e-17, -1.444), (-0.1802, -0.3271, -1.45), (-0.1812, -0.3291, -1.45), (-0.1761, -0.3291, -1.338), (-0.1752, -0.3271, -1.338), (-0.08175, -0.3271, -1.338), (-0.08097, -0.3291, -1.338), (-0.08602, -0.3291, -1.45), (-0.08672, -0.3271, -1.45), (0.1442, 0.0, -1.338), (0.1395, 0.0, -1.338), (0.1344, 0.0, -1.45), (0.1391, 0.0, -1.45), (0.1088, -0.3165, -1.45), (0.1043, -0.3146, -1.446), (0.1083, -0.3146, -1.342), (0.1132, -0.3165, -1.338), (-0.355, -0.3165, -1.332), (-0.3507, -0.3146, -1.336), (-0.3548, -0.3146, -1.44), (-0.3596, -0.3165, -1.444), (-0.3507, 0.0, -1.336), (-0.355, -1.11e-16, -1.332), (-0.3596, 0.0, -1.444), (-0.3548, 1.492e-16, -1.44), (-0.1737, -0.3146, -1.446), (-0.1748, -0.3165, -1.45), (-0.1703, -0.3165, -1.338), (-0.1696, -0.3146, -1.342), (-0.08702, -0.3146, -1.342), (-0.08609, -0.3165, -1.338), (-0.09055, -0.3165, -1.45), (-0.0911, -0.3146, -1.446), (0.1132, 0.0, -1.338), (0.1083, 0.0, -1.342), (0.1043, 0.0, -1.446), (0.1088, 0.0, -1.45), (0.2079, -0.1997, -1.792), (0.204, -0.2043, -1.792), (0.204, 0.0, -1.792), (0.2079, 0.0, -1.792), (0.4522, -0.09597, -1.849), (0.4514, -0.1013, -1.845), (0.441, -0.1211, -1.793), (0.4408, -0.1173, -1.792), (2.909, -0.2825, -1.845), (2.91, -0.2772, -1.849), (2.898, -0.3024, -1.793), (2.898, -0.2986, -1.792), (3.423, -0.09345, -1.352), (3.427, -0.09743, -1.352), (3.524, -0.1006, -1.355), (3.52, -0.09441, -1.351), (3.423, -0.439, -1.845), (3.423, -0.4351, -1.849), (3.516, -0.439, -1.845), (3.516, -0.4351, -1.849), (3.524, -0.4345, -1.848), (3.524, -0.4384, -1.844), (3.524, 0.0, -1.848), (3.516, 0.0, -1.849), (3.423, -0.4349, -1.793), (3.427, -0.439, -1.794), (3.524, -0.4384, -1.792), (3.517, -0.439, -1.793), (5.473, -0.09743, -0.923), (5.454, -0.09743, -0.9349), (5.47, -0.09354, -0.929), (5.477, -0.09354, -0.926), (5.38, -0.4924, -1.008), (5.38, -0.4921, -1.011), (5.384, -0.4835, -1.011), (5.639, 0.0, -0.9218), (5.643, 0.0, -0.925), (5.38, -0.1469, -1.268), (5.384, -0.1432, -1.263), (5.38, -0.1508, -1.264), (5.643, 0.0, -1.177), (5.639, 0.0, -1.182), (5.384, -0.1432, -1.238), (5.38, -0.1508, -1.239), (5.452, -0.09354, -0.7259), (5.452, -0.09743, -0.7297), (5.477, 0.0, -0.926), (5.47, 0.0, -0.929), (5.412, -0.09743, -0.7384), (5.412, -0.09354, -0.7346), (5.434, -0.09743, -0.9393), (5.432, -0.09743, -0.9318), (5.429, -0.09354, -0.9364), (5.429, -0.09354, -0.9375), (5.429, 0.0, -0.9375), (5.429, 0.0, -0.9364), (5.132, -0.09743, -1.116), (5.128, -0.09354, -1.114), (5.128, -0.09354, -1.118), (5.16, -0.09743, -1.133), (5.157, -0.09354, -1.135), (5.163, -0.09354, -1.135), (5.128, 0.0, -1.118), (5.128, 0.0, -1.114), (5.163, 0.0, -1.135), (5.157, 0.0, -1.135), (8.218, 0.0, -1.218), (8.218, -0.05619, -1.218), (7.777, -0.08746, 0.4779), (7.777, 0.0, 0.4779), (8.221, -0.04892, 0.5356), (8.221, 0.0, 0.5356), (7.466, 0.0, -0.4189), (7.508, 0.0, 0.4899), (7.466, -0.09085, -0.4189), (7.466, -0.09308, -0.4156), (7.509, -0.09743, 0.4528), (7.467, -0.09743, -0.2166), (7.468, -0.09743, 0.1226), (7.508, -0.09552, 0.4899), (7.621, -0.02239, -0.1885), (7.623, -0.02239, 0.134), (8.218, -0.02955, -1.174), (8.218, -0.04449, -1.18), (8.221, -0.03403, 0.4877), (8.221, -0.03682, 0.4923), (8.211, -0.02239, -0.6763), (8.218, -0.02032, -1.171), (8.218, -0.02452, -1.174), (7.733, -0.0767, -0.3827), (7.733, -0.02123, -0.38), (8.211, -0.02239, 0.1484), (8.221, -0.0266, 0.4877), (8.221, -0.02239, 0.4847), (7.777, -0.02337, 0.4744), (7.777, -0.07888, 0.4779), (8.415, 0.0, -1.177), (8.418, 0.0, 0.4893), (8.415, 0.0, -1.218), (8.415, -0.05619, -1.218), (8.418, -0.04892, 0.5356), (8.418, 0.0, 0.5356), (8.408, 0.0, -0.6785), (8.407, 0.0, 0.1483), (8.415, -0.02533, -1.177), (8.415, -0.02955, -1.174), (8.415, -0.04449, -1.18), (8.417, -0.03403, 0.4877), (8.418, -0.02981, 0.4893), (8.418, -0.03682, 0.4923), (8.408, -0.01818, -0.6785), (8.408, -0.02239, -0.6763), (8.415, -0.02031, -1.177), (8.415, -0.01611, -1.174), (8.415, -0.02032, -1.171), (8.415, -0.02452, -1.174), (8.407, -0.02239, 0.1484), (8.407, -0.01818, 0.1483), (8.415, 0.0, -1.174), (8.415, 0.0, -1.177), (8.418, 0.0, 0.4893), (8.418, 0.0, 0.4863), (8.417, -0.0266, 0.4877), (8.418, -0.02239, 0.4847), (8.418, -0.01818, 0.4863), (8.418, -0.02239, 0.4893)], [], [(147, 73, 159, 162), (64, 217, 231, 219), (70, 78, 0, 82), (67, 76, 25, 215), (7, 103, 107, 9), (86, 2, 4, 90), (74, 71, 83, 84), (79, 69, 304, 56), (3, 88, 93, 5), (334, 317, 87, 89), (92, 91, 13, 114), (366, 364, 126, 129), (61, 333, 88, 3), (89, 87, 91, 92), (9, 107, 111, 11), (94, 99, 188, 190), (97, 100, 195, 191), (190, 188, 104, 102), (102, 104, 108, 106), (105, 8, 10, 109), (109, 10, 12, 112), (22, 189, 103, 7), (187, 183, 8, 105), (14, 115, 117, 16), (11, 111, 135, 133), (106, 108, 113, 110), (16, 117, 121, 18), (6, 95, 189, 22), (365, 367, 130, 132), (119, 17, 19, 122), (114, 13, 15, 116), (362, 368, 357, 358), (363, 361, 21, 127), (116, 15, 118, 120), (20, 125, 204, 209), (120, 118, 123, 124), (124, 123, 201, 205), (367, 366, 129, 130), (370, 369, 375, 380), (137, 140, 141, 134), (5, 93, 115, 14), (18, 121, 125, 20), (144, 150, 213, 211), (110, 113, 138, 136), (112, 12, 142, 139), (155, 161, 163, 158), (146, 153, 57, 301), (69, 143, 302, 304), (211, 213, 166, 170), (81, 75, 85, 1), (84, 83, 340, 337), (217, 26, 224, 231), (168, 171, 182, 174), (23, 172, 167, 214), (184, 186, 198, 199), (212, 169, 228, 230), (71, 74, 150, 144), (218, 216, 99, 94), (26, 217, 95, 6), (185, 98, 193, 196), (207, 210, 206, 203), (192, 194, 200, 197), (215, 25, 101, 96), (24, 212, 230, 225), (373, 357, 384, 381), (122, 19, 208, 202), (24, 154, 145, 212), (152, 148, 164, 160), (65, 165, 173, 176), (170, 166, 68, 63), (227, 220, 43, 44), (77, 66, 178, 179), (220, 232, 38, 43), (33, 28, 42, 39), (229, 227, 44, 37), (181, 180, 177, 175), (169, 64, 219, 228), (27, 34, 235, 222), (290, 238, 294, 295), (290, 50, 236, 238), (28, 31, 45, 42), (32, 30, 47, 36), (50, 49, 221, 236), (237, 35, 52, 293), (49, 48, 239, 221), (34, 35, 237, 235), (232, 223, 40, 38), (252, 247, 272, 275), (262, 243, 268, 285), (247, 253, 278, 272), (243, 257, 282, 268), (246, 249, 274, 269), (27, 222, 240, 233), (29, 33, 39, 41), (31, 32, 36, 45), (226, 229, 37, 46), (48, 51, 234, 239), (286, 267, 266, 287), (253, 260, 283, 278), (43, 38, 245, 255), (42, 45, 259, 254), (41, 39, 248, 251), (44, 43, 255, 258), (37, 44, 258, 244), (39, 42, 254, 248), (257, 256, 279, 282), (242, 263, 288, 265), (30, 32, 290, 291), (270, 273, 276, 271), (281, 280, 277, 284), (280, 270, 271, 277), (267, 281, 284, 266), (36, 47, 264, 241), (38, 40, 250, 245), (260, 242, 265, 283), (256, 246, 269, 279), (46, 37, 244, 261), (31, 28, 49, 50), (293, 52, 54, 298), (33, 29, 51, 48), (292, 289, 296, 53), (28, 33, 48, 49), (295, 294, 297, 299), (45, 36, 241, 259), (32, 31, 50, 290), (300, 313, 59, 55), (54, 58, 306, 298), (53, 296, 300, 55), (297, 305, 314, 299), (72, 80, 156, 157), (151, 23, 214, 149), (309, 311, 330, 326), (318, 339, 345, 348), (58, 312, 308, 306), (301, 57, 59, 313), (315, 310, 328, 332), (56, 304, 321, 324), (304, 302, 314, 316), (62, 338, 333, 61), (60, 331, 327, 329), (316, 314, 305, 307), (303, 315, 332, 322), (342, 343, 352, 346), (325, 323, 331, 60), (336, 319, 350, 353), (82, 0, 344, 341), (1, 85, 338, 62), (320, 335, 2, 86), (347, 351, 354, 349), (337, 340, 317, 334), (65, 66, 67, 68), (69, 70, 71), (72, 73, 74, 75), (96, 97, 98, 99), (135, 136, 137), (138, 139, 140), (143, 144, 145, 146), (147, 148, 149, 150), (157, 158, 159), (162, 163, 164), (165, 166, 167, 168), (173, 174, 175), (176, 177, 178), (185, 186, 187, 188), (191, 192, 193), (196, 197, 198), (201, 202, 203), (204, 205, 206), (307, 308, 309, 310), (317, 318, 319, 320), (321, 322, 323), (326, 327, 328), (339, 340, 341, 342), (345, 346, 347), (348, 349, 350), (80, 72, 75, 81), (143, 69, 71, 144), (165, 65, 68, 166), (66, 77, 76, 67), (69, 79, 78, 70), (320, 86, 87, 317), (74, 84, 85, 75), (83, 71, 70, 82), (86, 90, 91, 87), (338, 85, 84, 337), (93, 88, 89, 92), (96, 101, 100, 97), (216, 68, 67, 215), (218, 94, 95, 217), (188, 99, 98, 185), (190, 102, 103, 189), (109, 112, 113, 108), (105, 109, 108, 104), (107, 103, 102, 106), (111, 107, 106, 110), (115, 93, 92, 114), (363, 127, 126, 364), (117, 115, 114, 116), (119, 122, 123, 118), (121, 117, 116, 120), (125, 121, 120, 124), (127, 128, 129, 126), (131, 357, 132, 130), (128, 131, 130, 129), (368, 119, 118, 365), (133, 135, 137, 134), (136, 138, 140, 137), (139, 142, 141, 140), (138, 113, 112, 139), (110, 136, 135, 111), (212, 145, 144, 211), (73, 147, 150, 74), (306, 308, 307, 305), (151, 149, 148, 152), (153, 146, 145, 154), (155, 158, 157, 156), (158, 163, 162, 159), (160, 164, 163, 161), (147, 162, 164, 148), (159, 73, 72, 157), (214, 167, 166, 213), (64, 169, 170, 63), (171, 168, 167, 172), (175, 177, 176, 173), (177, 180, 179, 178), (181, 175, 174, 182), (168, 174, 173, 165), (178, 66, 65, 176), (104, 188, 187, 105), (94, 190, 189, 95), (183, 187, 186, 184), (191, 195, 194, 192), (196, 193, 192, 197), (199, 198, 197, 200), (193, 98, 97, 191), (185, 196, 198, 186), (209, 204, 206, 210), (205, 201, 203, 206), (202, 208, 207, 203), (201, 123, 122, 202), (124, 205, 204, 125), (169, 212, 211, 170), (149, 214, 213, 150), (99, 216, 215, 96), (63, 218, 217, 64), (220, 227, 228, 219), (227, 229, 230, 228), (225, 230, 229, 226), (219, 231, 232, 220), (231, 224, 223, 232), (222, 235, 236, 221), (235, 237, 238, 236), (221, 239, 240, 222), (239, 234, 233, 240), (256, 257, 258, 255), (257, 243, 244, 258), (261, 244, 243, 262), (255, 245, 246, 256), (245, 250, 249, 246), (254, 259, 260, 253), (259, 241, 242, 260), (263, 242, 241, 264), (253, 247, 248, 254), (247, 252, 251, 248), (280, 281, 282, 279), (281, 267, 268, 282), (285, 268, 267, 286), (279, 269, 270, 280), (269, 274, 273, 270), (278, 283, 284, 277), (283, 265, 266, 284), (287, 266, 265, 288), (277, 271, 272, 278), (271, 276, 275, 272), (289, 292, 291, 290), (294, 238, 237, 293), (296, 289, 290, 295), (305, 297, 298, 306), (297, 294, 293, 298), (295, 299, 300, 296), (146, 301, 302, 143), (308, 312, 311, 309), (314, 302, 301, 313), (316, 307, 310, 315), (304, 316, 315, 303), (313, 300, 299, 314), (323, 325, 324, 321), (326, 330, 329, 327), (332, 328, 327, 331), (322, 332, 331, 323), (328, 310, 309, 326), (321, 304, 303, 322), (339, 318, 317, 340), (88, 333, 334, 89), (335, 320, 319, 336), (333, 338, 337, 334), (82, 341, 340, 83), (343, 342, 341, 344), (347, 349, 348, 345), (353, 350, 349, 354), (351, 347, 346, 352), (318, 348, 350, 319), (345, 339, 342, 346), (63, 68, 216, 218), (383, 370, 380, 382), (127, 21, 355, 356), (358, 357, 359, 360), (357, 373, 374, 359), (127, 371, 377, 378), (357, 368, 365, 132), (90, 363, 364, 91), (15, 13, 366, 367), (90, 4, 361, 363), (17, 119, 368, 362), (118, 15, 367, 365), (13, 91, 364, 366), (380, 375, 400, 405), (369, 379, 376, 375), (357, 131, 370, 383, 384), (128, 127, 378, 379, 369), (382, 380, 405, 412), (131, 128, 369, 370), (381, 382, 412, 411), (360, 359, 389, 390), (374, 373, 396, 398), (356, 355, 387, 388), (371, 372, 395, 394), (376, 377, 404, 403), (376, 379, 378, 377), (377, 371, 394, 404), (372, 356, 388, 395), (375, 376, 403, 400), (359, 374, 398, 389), (373, 381, 411, 396), (381, 384, 383, 382), (372, 371, 127, 356), (393, 385, 408, 401), (398, 397, 386, 390, 389), (385, 393, 395, 388, 387), (386, 397, 414, 409), (402, 407, 391, 399), (406, 392, 410, 413), (399, 391, 392, 406), (393, 394, 395), (396, 397, 398), (401, 402, 403, 404), (411, 412, 413, 414), (396, 411, 414, 397), (404, 394, 393, 401), (402, 399, 400, 403), (406, 413, 412, 405), (399, 406, 405, 400), (407, 402, 401, 408), (413, 410, 409, 414)])
me_cube_001.polygons.foreach_set('use_smooth', [True] * 354)
me_cube_001.use_remesh_preserve_volume = False
me_cube_001.use_remesh_preserve_attributes = False
me_cube_001.use_mirror_vertex_groups = False
me_cube_001.update()
me_cube = bpy.data.meshes.new('Cube')
me_cube.from_pydata([(-1.0, 1.0, 1.192e-07), (3.92, 1.0, 5.96e-08), (-1.0, 0.9239, -0.3827), (3.92, 0.9239, -0.3827), (-1.0, 0.7071, -0.7071), (3.92, 0.7071, -0.7071), (-1.0, 0.3827, -0.9239), (3.92, 0.3827, -0.9239), (-1.0, -4.371e-08, -1.0), (3.92, -4.371e-08, -1.0), (-1.0, -0.3827, -0.9239), (3.92, -0.3827, -0.9239), (-1.0, -0.7071, -0.7071), (3.92, -0.7071, -0.7071), (-1.0, -0.9239, -0.3827), (3.92, -0.9239, -0.3827), (-1.0, -1.0, 0.0), (3.92, -1.0, -1.192e-07), (-1.0, -0.9239, 0.3827), (3.92, -0.9239, 0.3827), (-1.0, -0.7071, 0.7071), (3.92, -0.7071, 0.7071), (-1.0, -0.3827, 0.9239), (3.92, -0.3827, 0.9239), (-1.0, 1.192e-08, 1.0), (3.92, 1.192e-08, 1.0), (-1.0, 0.3827, 0.9239), (3.92, 0.3827, 0.9239), (-1.0, 0.7071, 0.7071), (3.92, 0.7071, 0.7071), (-1.0, 0.9239, 0.3827), (3.92, 0.9239, 0.3827), (-1.845, -0.7243, -0.01718), (-2.022, -0.4059, -0.4059), (-1.845, -0.01718, -0.7243), (-2.051, -0.3827, 0.3827), (-2.256, -2.98e-08, 1.639e-07), (-2.051, 0.3827, -0.3827), (-1.845, 0.01718, 0.7243), (-2.022, 0.4059, 0.4059), (-1.845, 0.7243, 0.01718), (6.342, 0.4539, 1.101e-07), (6.342, 0.4194, -0.1737), (6.342, 0.321, -0.321), (6.342, 0.1737, -0.4194), (6.342, 3.188e-08, -0.4539), (6.342, -0.1737, -0.4194), (6.342, -0.321, -0.321), (6.342, -0.4194, -0.1737), (6.342, -0.4539, 2.893e-08), (6.342, -0.4194, 0.1737), (6.342, -0.321, 0.321), (6.342, -0.1737, 0.4194), (6.342, 5.713e-08, 0.4539), (6.342, 0.1737, 0.4194), (6.342, 0.321, 0.321), (6.342, 0.4194, 0.1737), (6.49, 0.1186, -0.3067), (6.519, -0.09972, -0.2407), (6.49, -0.3008, -0.133), (6.524, 0.227, -0.09401), (6.56, 2.128e-08, 8.981e-08), (6.524, -0.227, 0.09401), (6.49, 0.3008, 0.133), (6.519, 0.09972, 0.2407), (6.49, -0.1186, 0.3067)], [], [(0, 1, 3, 2), (2, 3, 5, 4), (4, 5, 7, 6), (6, 7, 9, 8), (8, 9, 11, 10), (10, 11, 13, 12), (12, 13, 15, 14), (14, 15, 17, 16), (16, 17, 19, 18), (18, 19, 21, 20), (20, 21, 23, 22), (22, 23, 25, 24), (24, 25, 27, 26), (26, 27, 29, 28), (27, 25, 53, 54), (28, 29, 31, 30), (30, 31, 1, 0), (16, 18, 32, 14), (18, 20, 35, 32), (20, 22, 38, 35), (22, 24, 26, 38), (14, 32, 33, 12), (32, 35, 36, 33), (35, 38, 39, 36), (38, 26, 28, 39), (12, 33, 34, 10), (33, 36, 37, 34), (36, 39, 40, 37), (39, 28, 30, 40), (10, 34, 6, 8), (34, 37, 4, 6), (37, 40, 2, 4), (40, 30, 0, 2), (3, 1, 41, 42), (17, 15, 48, 49), (7, 5, 43, 44), (31, 29, 55, 56), (21, 19, 50, 51), (11, 9, 45, 46), (25, 23, 52, 53), (15, 13, 47, 48), (5, 3, 42, 43), (29, 27, 54, 55), (19, 17, 49, 50), (9, 7, 44, 45), (1, 31, 56, 41), (23, 21, 51, 52), (13, 11, 46, 47), (44, 43, 57, 45), (43, 42, 60, 57), (42, 41, 63, 60), (41, 56, 55, 63), (45, 57, 58, 46), (57, 60, 61, 58), (60, 63, 64, 61), (63, 55, 54, 64), (46, 58, 59, 47), (58, 61, 62, 59), (61, 64, 65, 62), (64, 54, 53, 65), (47, 59, 49, 48), (59, 62, 50, 49), (62, 65, 51, 50), (65, 53, 52, 51)])
me_cube.polygons.foreach_set('use_smooth', [True] * 64)
me_cube.materials.append(mat_material)
me_cube.use_remesh_preserve_volume = False
me_cube.use_remesh_preserve_attributes = False
me_cube.use_mirror_vertex_groups = False
me_cube.update()
me_cube_003 = bpy.data.meshes.new('Cube.003')
me_cube_003.from_pydata([(-0.1753, -0.09743, -1.258), (-0.1753, -0.09743, -1.055), (3.52, -0.09743, -1.258), (3.52, -0.09743, -1.055), (-0.1753, 0.0, -1.055), (3.52, 0.0, -1.258), (3.52, 0.0, -1.055), (4.404, -0.09743, -1.158), (4.404, -0.09743, -0.9557), (4.404, 0.0, -1.158), (4.404, 0.0, -0.9557), (6.078, -0.09743, -0.7957), (6.044, -0.09743, -0.5958), (6.078, 0.0, -0.7957), (6.044, 0.0, -0.5958), (6.568, -0.09295, -0.5437), (6.469, -0.09295, -0.3887), (6.568, 0.0, -0.5437), (6.469, 0.0, -0.3887), (-1.421, -0.09743, -1.209), (-1.421, -0.09743, -1.006), (-1.421, 0.0, -1.209), (-1.421, 0.0, -1.006), (-2.036, -0.09743, -0.8848), (-1.932, -0.09743, -0.711), (-2.036, 0.0, -0.8848), (-1.932, 0.0, -0.711), (-2.405, -0.09743, -0.3289), (-2.206, -0.09743, -0.2894), (-2.405, 0.0, -0.3289), (-2.206, 0.0, -0.2894), (-3.02, -0.09743, 0.1717), (-2.821, -0.09743, 0.2089), (-3.02, 0.0, 0.1717), (-2.821, 0.0, 0.2089), (6.785, -0.09743, -0.2249), (6.619, -0.09743, -0.1092), (6.619, 0.0, -0.1092), (6.853, -0.09743, 0.3038), (6.651, -0.09743, 0.2984), (6.651, 0.0, 0.2984), (6.626, -0.09743, 0.6712), (6.508, -0.09743, 0.5068), (6.626, 0.0, 0.6712), (6.508, 0.0, 0.5068), (6.02, -0.09743, 0.8011), (6.145, -0.09743, 0.6417), (6.02, 0.0, 0.8011), (6.145, 0.0, 0.6417), (8.273, -0.09295, -0.06994), (8.273, 0.0, -0.06994), (8.49, -0.09743, 0.1245), (8.49, 0.0, 0.1245), (8.558, -0.09743, 0.447), (8.558, 0.0, 0.447), (8.331, -0.09743, 0.6712), (8.331, 0.0, 0.6712), (-3.362, 0.0, 0.2103), (-3.362, -0.2342, 0.2103), (-2.516, -0.2342, 0.3681), (-2.516, 0.0, 0.3681), (3.423, -0.09743, -1.258), (3.423, -0.09743, -1.055), (3.423, 0.0, -1.055), (3.423, 0.0, -1.258), (4.141, 0.0, -0.8121), (4.141, -0.09743, -0.8121), (4.044, 0.0, -0.8121), (4.044, -0.09743, -0.8121), (-0.08014, -0.09743, -1.055), (-0.08014, -0.09743, -1.258), (-0.08014, 0.0, -1.055), (-0.5689, -0.09743, -0.8737), (-0.6641, -0.09743, -0.8737), (-0.6641, 0.0, -0.8737), (-0.5689, 0.0, -0.8737), (-1.513, 0.0, -0.953), (-1.513, -0.09743, -0.953), (-1.532, -0.09743, -1.15), (-1.532, 0.0, -1.15), (-1.729, -0.1232, -0.593), (-1.729, 0.0, -0.593), (-1.777, -0.1232, -0.6039), (-1.777, 0.0, -0.6039), (4.76, -0.09743, 0.7764), (4.946, -0.09743, 0.6956), (4.76, 0.0, 0.7764), (4.946, 0.0, 0.6956), (0.145, -0.09743, -1.258), (0.145, 0.0, -1.055), (0.145, -0.09743, -1.055), (0.145, 0.0, -1.258), (-0.384, 0.0, -1.047), (-0.384, -0.09743, -1.047), (-0.384, -0.09743, -1.25), (-0.384, 0.0, -1.25), (-0.02073, 0.0, -1.849), (-0.1761, -0.3291, -1.321), (-0.02073, -0.1836, -1.849), (-0.3848, 0.0, -1.313), (0.1442, 0.0, -1.321), (-0.08097, -0.3291, -1.321), (0.1442, -0.3291, -1.321), (-0.3848, -0.3291, -1.313), (-0.1812, -0.3291, -1.469), (-0.3899, 0.0, -1.46), (0.1391, 0.0, -1.469), (-0.08602, -0.3291, -1.469), (0.1391, -0.3291, -1.469), (-0.3899, -0.3291, -1.46), (0.0494, 0.0, -1.849), (-0.1746, 0.0, -1.84), (0.2154, 0.0, -1.849), (0.0494, -0.1836, -1.849), (0.2154, -0.1836, -1.849), (-0.1746, -0.1836, -1.84), (0.1391, -0.3291, -1.45), (0.1442, -0.3291, -1.338), (-0.3848, -0.3291, -1.332), (-0.3899, -0.3291, -1.444), (-0.3848, 0.0, -1.332), (-0.3899, 0.0, -1.444), (-0.1812, -0.3291, -1.45), (-0.1761, -0.3291, -1.338), (-0.08097, -0.3291, -1.338), (-0.08602, -0.3291, -1.45), (0.1442, 0.0, -1.338), (0.1391, 0.0, -1.45), (0.1391, -0.3291, -1.45), (0.1442, -0.3291, -1.338), (-0.3848, -0.3291, -1.332), (-0.3899, -0.3291, -1.444), (-0.3848, 0.0, -1.332), (-0.3899, 0.0, -1.444), (-0.1812, -0.3291, -1.45), (-0.1761, -0.3291, -1.338), (-0.08097, -0.3291, -1.338), (-0.08602, -0.3291, -1.45), (0.1442, 0.0, -1.338), (0.1391, 0.0, -1.45), (0.1041, -0.3146, -1.45), (0.1085, -0.3146, -1.338), (-0.3505, -0.3146, -1.332), (-0.3549, -0.3146, -1.444), (-0.3505, 0.0, -1.332), (-0.3549, 0.0, -1.444), (-0.1738, -0.3146, -1.45), (-0.1694, -0.3146, -1.338), (-0.08687, -0.3146, -1.338), (-0.09125, -0.3146, -1.45), (0.1085, 0.0, -1.338), (0.1041, 0.0, -1.45), (-0.2065, -0.2052, -1.784), (-0.04454, -0.2052, -1.792), (0.0293, -0.2052, -1.792), (-0.2065, 0.0, -1.784), (0.204, -0.2052, -1.792), (0.204, 0.0, -1.792), (0.4522, 0.0, -1.849), (0.4522, -0.09986, -1.849), (0.4408, -0.1215, -1.792), (0.4408, 0.0, -1.792), (2.91, 0.0, -1.849), (2.91, -0.2811, -1.849), (2.898, -0.3027, -1.792), (2.898, 0.0, -1.792), (3.423, -0.09743, -1.352), (3.52, -0.09743, -1.352), (3.52, 0.0, -1.352), (3.423, 0.0, -1.352), (3.423, -0.439, -1.849), (3.52, -0.439, -1.849), (3.52, 0.0, -1.849), (3.423, 0.0, -1.849), (3.423, 0.0, -1.793), (3.423, -0.439, -1.793), (3.52, -0.439, -1.793), (5.473, -0.09743, -0.9268), (5.384, -0.4963, -1.008), (5.384, 0.0, -1.008), (5.384, -0.1502, -1.267), (5.384, 0.0, -1.267), (5.384, -0.1502, -1.238), (5.384, 0.0, -1.238), (5.452, -0.09743, -0.7259), (5.473, 0.0, -0.9268), (5.452, 0.0, -0.7259), (5.412, -0.09743, -0.7346), (5.412, 0.0, -0.7346), (5.433, -0.09743, -0.9356), (5.433, 0.0, -0.9356), (5.124, -0.09743, -1.116), (5.16, -0.09743, -1.137), (5.124, 0.0, -1.116), (5.16, 0.0, -1.137)], [], [(6, 3, 8, 10), (70, 69, 1, 0), (2, 61, 166, 167), (1, 69, 72, 73), (93, 92, 22, 20), (184, 177, 11, 12), (2, 5, 9, 7), (3, 2, 7, 8), (12, 11, 15, 16), (177, 185, 13, 11), (186, 184, 12, 14), (16, 15, 35, 36), (14, 12, 16, 18), (11, 13, 17, 15), (77, 76, 26, 24), (95, 94, 19, 21), (94, 93, 20, 19), (23, 24, 28, 27), (79, 78, 23, 25), (78, 77, 24, 23), (27, 28, 32, 31), (25, 23, 27, 29), (24, 26, 30, 28), (32, 34, 60, 59), (28, 30, 34, 32), (29, 27, 31, 33), (36, 35, 38, 39), (38, 35, 51, 53), (18, 16, 36, 37), (39, 38, 41, 42), (41, 38, 53, 55), (37, 36, 39, 40), (42, 41, 45, 46), (35, 15, 49, 51), (40, 39, 42, 44), (45, 47, 86, 84), (41, 43, 47, 45), (44, 42, 46, 48), (49, 50, 52, 51), (51, 52, 54, 53), (53, 54, 56, 55), (15, 17, 50, 49), (43, 41, 55, 56), (58, 59, 60, 57), (33, 31, 58, 57), (31, 32, 59, 58), (63, 62, 68, 67), (91, 64, 61, 88), (2, 3, 62, 61), (65, 67, 68, 66), (3, 6, 65, 66), (62, 3, 66, 68), (91, 88, 102, 100), (89, 71, 69, 90), (88, 90, 69, 70), (75, 74, 73, 72), (69, 71, 75, 72), (4, 1, 73, 74), (19, 20, 77, 78), (21, 19, 78, 79), (20, 22, 81, 80), (80, 81, 83, 82), (76, 77, 82, 83), (77, 20, 80, 82), (86, 87, 85, 84), (48, 46, 85, 87), (46, 45, 84, 85), (61, 62, 90, 88), (63, 89, 90, 62), (70, 0, 97, 101), (0, 1, 93, 94), (94, 95, 99, 103), (1, 4, 92, 93), (101, 97, 123, 124), (109, 104, 122, 119), (100, 102, 117, 126), (88, 70, 101, 102), (0, 94, 103, 97), (153, 152, 115, 98), (114, 112, 158, 159), (152, 155, 111, 115), (104, 107, 125, 122), (108, 106, 127, 116), (96, 110, 113, 98), (110, 112, 114, 113), (96, 98, 115, 111), (156, 154, 113, 114), (154, 153, 98, 113), (119, 122, 134, 131), (117, 124, 136, 129), (118, 120, 132, 130), (116, 127, 139, 128), (123, 118, 130, 135), (97, 103, 118, 123), (105, 109, 119, 121), (107, 108, 116, 125), (103, 99, 120, 118), (102, 101, 124, 117), (136, 135, 147, 148), (133, 131, 143, 145), (138, 129, 141, 150), (134, 137, 149, 146), (131, 134, 146, 143), (122, 125, 137, 134), (126, 117, 129, 138), (121, 119, 131, 133), (124, 123, 135, 136), (125, 116, 128, 137), (148, 147, 146, 149), (141, 148, 149, 140), (147, 142, 143, 146), (142, 144, 145, 143), (150, 141, 140, 151), (137, 128, 140, 149), (135, 130, 142, 147), (128, 139, 151, 140), (130, 132, 144, 142), (129, 136, 148, 141), (107, 104, 153, 154), (108, 107, 154, 156), (109, 105, 155, 152), (106, 108, 156, 157), (104, 109, 152, 153), (159, 158, 162, 163), (156, 114, 159, 160), (157, 156, 160, 161), (163, 170, 175, 164), (161, 160, 164, 165), (160, 159, 163, 164), (162, 173, 170, 163), (5, 2, 167, 168), (61, 64, 169, 166), (173, 172, 171, 170), (176, 171, 180, 182), (176, 175, 170, 171), (167, 166, 175, 176), (171, 172, 181, 180), (166, 169, 174, 175), (164, 175, 174, 165), (183, 182, 180, 181), (179, 178, 182, 183), (167, 176, 182, 178), (168, 167, 178, 179), (188, 187, 184, 186), (185, 177, 192, 194), (187, 189, 177, 184), (8, 7, 189, 187), (7, 9, 190, 189), (10, 8, 187, 188), (191, 193, 194, 192), (189, 190, 193, 191), (177, 189, 191, 192)])
me_cube_003.polygons.foreach_set('use_smooth', [True] * 152)
me_cube_003.use_remesh_preserve_volume = False
me_cube_003.use_remesh_preserve_attributes = False
me_cube_003.use_mirror_vertex_groups = False
me_cube_003.update()

# ---- objects
ob_cube_002 = bpy.data.objects.new('Cube.002', me_cube_002)
ob_cylinder_002 = bpy.data.objects.new('Cylinder.002', me_cylinder_002)
ob_cylinder_001 = bpy.data.objects.new('Cylinder.001', me_cylinder_001)
ob_cylinder = bpy.data.objects.new('Cylinder', me_cylinder)
ob_cube_001 = bpy.data.objects.new('Cube.001', me_cube_001)
ob_cube = bpy.data.objects.new('Cube', me_cube)
ob_cube_003 = bpy.data.objects.new('Cube.003', me_cube_003)

# ---- transforms, parenting, visibility, modifiers, constraints
ob_cube_002.location = (0.0, 0.0, 0.0)
ob_cube_002.rotation_euler = (0.0, -0.0, 1.571)
ob_cube_002.lock_rotations_4d = False
ob_cube_002.empty_display_type = 'ARROWS'
ob_cube_002.lineart.crease_threshold = 0.0
_m = ob_cube_002.modifiers.new('Mirror', 'MIRROR')
_m.use_axis = (False, True, False)
_m.use_clip = True
_m = ob_cube_002.modifiers.new('Subsurf', 'SUBSURF')
_m.uv_smooth = 'PRESERVE_CORNERS'
_m.quality = 2
_m.show_only_control_edges = False
_m = ob_cube_002.modifiers.new('Solidify', 'SOLIDIFY')
_m.thickness = -0.0408
_m.nonmanifold_thickness_mode = 'FIXED'
_m.nonmanifold_merge_threshold = 0.0003
_m = ob_cube_002.modifiers.new('Bevel', 'BEVEL')
_m.segments = 2
_m.angle_limit = 0.8727
_m.spread = 0.0
ob_cylinder_002.location = (0.0007646, 7.105, -0.4848)
ob_cylinder_002.rotation_euler = (1.571, -0.0, 0.0)
ob_cylinder_002.scale = (0.3053, 0.3053, 0.3053)
ob_cylinder_002.lineart.crease_threshold = 0.0
ob_cylinder_001.location = (-0.3267, 7.094, 0.3364)
ob_cylinder_001.rotation_euler = (1.571, -0.0, 0.0)
ob_cylinder_001.scale = (0.3053, 0.3053, 0.3053)
ob_cylinder_001.lineart.crease_threshold = 0.0
ob_cylinder.location = (0.3205, 7.094, 0.3364)
ob_cylinder.rotation_euler = (1.571, -0.0, 0.0)
ob_cylinder.scale = (0.3053, 0.3053, 0.3053)
ob_cylinder.lineart.crease_threshold = 0.0
ob_cube_001.location = (0.0, 0.0, 0.0)
ob_cube_001.rotation_euler = (0.0, -0.0, 1.571)
ob_cube_001.lineart.crease_threshold = 0.0
_m = ob_cube_001.modifiers.new('Mirror', 'MIRROR')
_m.use_axis = (False, True, False)
_m.use_clip = True
_m = ob_cube_001.modifiers.new('Subsurf', 'SUBSURF')
_m.uv_smooth = 'PRESERVE_CORNERS'
_m.quality = 2
_m.levels = 2
ob_cube.location = (0.0, 0.0, 0.0)
ob_cube.rotation_euler = (0.0, -0.0, 1.571)
ob_cube.lock_rotations_4d = False
ob_cube.empty_display_type = 'ARROWS'
ob_cube.lineart.crease_threshold = 0.0
_m = ob_cube.modifiers.new('Subsurf', 'SUBSURF')
_m.uv_smooth = 'PRESERVE_CORNERS'
_m.quality = 2
_m.show_only_control_edges = False
ob_cube_003.location = (0.0, 0.0, 0.0)
ob_cube_003.rotation_euler = (0.0, -0.0, 1.571)
ob_cube_003.lineart.crease_threshold = 0.0
_m = ob_cube_003.modifiers.new('Mirror', 'MIRROR')
_m.use_axis = (False, True, False)
_m.use_clip = True
_m = ob_cube_003.modifiers.new('Subsurf', 'SUBSURF')
_m.uv_smooth = 'PRESERVE_CORNERS'
_m.quality = 2
_m.levels = 2

# ---- collection membership
col_collection_1.objects.link(ob_cube_002)
col_collection_1.objects.link(ob_cylinder_002)
col_collection_1.objects.link(ob_cylinder_001)
col_collection_1.objects.link(ob_cylinder)
col_collection_1.objects.link(ob_cube_001)
col_collection_1.objects.link(ob_cube)
col_collection_11.objects.link(ob_cube_003)

# ---- scene / render settings (as saved in the file)
scene.frame_start = 1; scene.frame_end = 250; scene.frame_set(0)
scene.render.engine = 'BLENDER_EEVEE_NEXT'
scene.render.resolution_percentage = 50
scene.render.dither_intensity = 0.0
scene.cycles.use_denoising = False
scene.cycles.samples = 128
scene.cycles.sampling_pattern = 'TABULATED_SOBOL'
scene.cycles.use_adaptive_sampling = False
scene.cycles.use_light_tree = False
scene.cycles.blur_glossy = 0.0
scene.cycles.sample_clamp_indirect = 0.0
scene.view_settings.view_transform = 'Standard'
bpy.context.view_layer.update()

# ---- added for rendering (the .blend has no active camera and no usable light): camera, sun
cam_auto = bpy.data.cameras.new('AutoCamera')
cam_auto.lens = 50.0
cam_auto.sensor_width = 36.0
cam_auto.clip_end = 1000.0
ob_auto_camera = bpy.data.objects.new('AutoCamera', cam_auto)
scene.collection.objects.link(ob_auto_camera)
ob_auto_camera.location = (17.9969, -15.6907, 11.8943)
ob_auto_camera.rotation_euler = (1.09748, -7.21219e-08, 0.694738)
scene.camera = ob_auto_camera
light_auto_sun = bpy.data.lights.new('AutoSun', 'SUN')
light_auto_sun.energy = 3.0
light_auto_sun.angle = 0.0523599
ob_auto_sun = bpy.data.objects.new('AutoSun', light_auto_sun)
scene.collection.objects.link(ob_auto_sun)
ob_auto_sun.rotation_euler = (0.872665, 0.174533, 0.523599)
bpy.context.view_layer.update()
